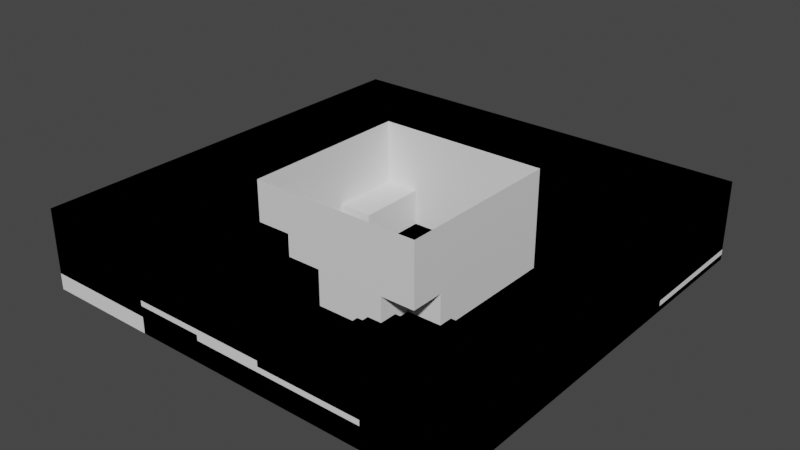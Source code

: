 # Source: scene.blend  (saved by Blender 2.80.57; exported with 4.5.12 LTS)
import bpy
from mathutils import Matrix  # noqa: F401  (used for matrix-valued properties, if any)

bpy.ops.wm.read_factory_settings(use_empty=True)
scene = bpy.context.scene
scene.name = 'Scene'

# ---- collections
col_player = bpy.data.collections.new('Player'); scene.collection.children.link(col_player)
col_scene = bpy.data.collections.new('Scene'); scene.collection.children.link(col_scene)

# ---- world
world_world = bpy.data.worlds.new('World'); scene.world = world_world
world_world.use_nodes = True; world_world.node_tree.nodes.clear()
_N = world_world.node_tree.nodes; _L = world_world.node_tree.links
n0 = _N.new('ShaderNodeOutputWorld'); n0.name = 'World Output'; n0.location = (300, 300)
n1 = _N.new('ShaderNodeBackground'); n1.name = 'Background'; n1.location = (10, 300)
n1.inputs[0].default_value = (0.05088, 0.05088, 0.05088, 1.0)
_L.new(n1.outputs[0], n0.inputs[0])
n0.is_active_output = True
world_world.color = (0.05088, 0.05088, 0.05088)
world_world.use_sun_shadow = False
world_world.sun_shadow_jitter_overblur = 0.0

# ---- meshes
me_plane_001 = bpy.data.meshes.new('Plane.001')
me_plane_001.from_pydata([(1.0, 1.0, 0.0), (-1.0, -1.0, 1.145), (1.0, -1.0, 1.145), (-1.0, 1.0, 1.145), (1.0, 1.0, 1.145), (-1.0, 0.2, 0.0), (-1.0, -0.2, 0.0), (1.0, -0.6, 0.0), (1.0, -0.2, 0.0), (1.0, 0.2, 0.0), (1.0, 0.6, 0.0), (-1.0, 0.6, 1.145), (-1.0, 0.2, 1.145), (-1.0, -0.2, 1.145), (-1.0, -0.6, 1.145), (1.0, -0.6, 1.145), (1.0, -0.2, 1.145), (1.0, 0.2, 1.145), (1.0, 0.6, 1.145), (-0.2, -1.0, 0.0), (0.2, -1.0, 0.0), (0.6, -1.0, 0.0), (0.6, 1.0, 0.0), (0.2, 1.0, 0.0), (-0.2, 1.0, 0.0), (-0.6, 1.0, 0.0), (-0.6, -1.0, 1.145), (-0.2, -1.0, 1.145), (0.2, -1.0, 1.145), (0.6, -1.0, 1.145), (0.6, 1.0, 1.145), (0.2, 1.0, 1.145), (-0.2, 1.0, 1.145), (-0.6, 1.0, 1.145), (-1.0, -0.6, 0.4138), (-0.2, -0.6, 0.0), (0.2, -0.6, 0.0), (0.6, -0.6, 0.0), (-0.6, -0.2, 0.0), (-0.2, -0.2, 0.0), (0.2, -0.2, 0.0), (0.6, -0.2, 0.0), (-0.6, 0.2, 0.0), (-0.2, 0.2, 0.0), (0.2, 0.2, 0.0), (0.6, 0.2, 0.0), (-0.6, 0.6, 0.0), (-0.2, 0.6, 0.0), (0.2, 0.6, 0.0), (0.6, 0.6, 0.0), (1.0, -1.0, 0.4138), (0.6, -1.0, 0.2105), (-1.0, -0.2, 0.4138), (-1.0, 0.2, 0.4138), (-1.0, 0.2, 0.2105), (-1.0, -0.2, 0.2105), (1.0, -0.6, 0.2105), (0.6, -0.6, 0.2105), (1.0, 1.0, 0.4138), (-0.2, -1.0, 0.2105), (-0.6, -0.6, 0.2105), (-0.2, -0.6, 0.2105), (-0.6, -0.2, 0.2105), (-0.2, -0.2, 0.2105), (-0.6, 0.2, 0.2105), (-0.6, 0.6, 0.2105), (0.6, -1.0, 0.4138), (-0.6, 1.0, 0.4138), (-1.0, 1.0, 0.4138), (-1.0, 0.6, 0.4138), (1.0, -0.6, 0.4138), (0.6, -0.6, 0.4138), (-0.6, -1.0, 0.4138), (-0.2, -1.0, 0.4138), (-0.6, -0.6, 0.4138), (-0.2, -0.6, 0.4138), (-0.6, -0.2, 0.4138), (-0.6, 0.2, 0.4138), (-0.6, 0.6, 0.4138), (-1.0, -0.6, 0.6732), (-1.0, -1.0, 0.6732), (-0.6, -1.0, 0.6732), (-0.6, -0.6, 0.6732), (1.0, -0.2, 0.4138), (1.0, 0.2, 0.4138), (1.0, 0.6, 0.4138), (0.2, -1.0, 0.4138), (0.6, 1.0, 0.4138), (0.2, 1.0, 0.4138), (-0.2, 1.0, 0.4138), (-1.0, 1.0, 0.6732), (1.0, -1.0, 0.6732), (-1.0, 0.6, 0.6732), (-1.0, 0.2, 0.6732), (-1.0, -0.2, 0.6732), (1.0, -0.6, 0.6732), (1.0, -0.2, 0.6732), (1.0, 0.2, 0.6732), (1.0, 0.6, 0.6732), (-0.2, -1.0, 0.6732), (0.2, -1.0, 0.6732), (0.6, -1.0, 0.6732), (0.6, 1.0, 0.6732), (0.2, 1.0, 0.6732), (-0.2, 1.0, 0.6732), (-0.6, 1.0, 0.6732), (1.0, 1.0, 0.6732), (1.0, 1.0, 0.2105), (1.0, 0.6, 0.2105), (1.0, 0.2, 0.2105), (0.6, 1.0, 0.2105), (1.0, -0.2, 0.2105), (-0.6, 1.0, 0.2105), (0.2, -1.0, 0.2105), (-0.2, 1.0, 0.2105), (0.2, 1.0, 0.2105)], [], [(49, 10, 0, 22), (105, 33, 3, 90), (101, 29, 2, 91), (98, 18, 4, 106), (79, 14, 1, 80), (90, 3, 11, 92), (92, 11, 12, 93), (93, 12, 13, 94), (94, 13, 14, 79), (91, 2, 15, 95), (95, 15, 16, 96), (96, 16, 17, 97), (97, 17, 18, 98), (46, 65, 64, 42), (37, 7, 8, 41), (41, 8, 9, 45), (45, 9, 10, 49), (42, 64, 54, 5), (42, 43, 47, 46), (43, 44, 48, 47), (44, 45, 49, 48), (6, 38, 42, 5), (38, 39, 43, 42), (39, 40, 44, 43), (40, 41, 45, 44), (111, 83, 84, 109), (35, 36, 40, 39), (36, 37, 41, 40), (35, 61, 59, 19), (109, 84, 85, 108), (19, 20, 36, 35), (20, 21, 37, 36), (80, 1, 26, 81), (81, 26, 27, 99), (99, 27, 28, 100), (100, 28, 29, 101), (106, 4, 30, 102), (102, 30, 31, 103), (103, 31, 32, 104), (104, 32, 33, 105), (46, 47, 24, 25), (47, 48, 23, 24), (48, 49, 22, 23), (54, 53, 52, 55), (60, 61, 63, 62), (112, 67, 78, 65), (57, 71, 70, 56), (64, 77, 53, 54), (21, 51, 57, 37), (108, 85, 58, 107), (37, 57, 56, 7), (39, 63, 61, 35), (25, 112, 65, 46), (59, 73, 86, 113), (113, 86, 66, 51), (6, 55, 62, 38), (38, 62, 63, 39), (66, 50, 70, 71), (53, 77, 78, 69), (34, 74, 76, 52), (34, 79, 82, 74), (72, 73, 75, 74), (69, 78, 67, 68), (65, 78, 77, 64), (107, 58, 87, 110), (62, 76, 74, 60), (60, 74, 75, 61), (55, 52, 76, 62), (110, 87, 88, 115), (61, 75, 73, 59), (56, 70, 83, 111), (51, 66, 71, 57), (80, 81, 82, 79), (115, 88, 89, 114), (74, 82, 81, 72), (114, 89, 67, 112), (89, 104, 105, 67), (88, 103, 104, 89), (87, 102, 103, 88), (58, 106, 102, 87), (86, 100, 101, 66), (73, 99, 100, 86), (72, 81, 99, 73), (84, 97, 98, 85), (83, 96, 97, 84), (70, 95, 96, 83), (50, 91, 95, 70), (52, 94, 79, 34), (53, 93, 94, 52), (69, 92, 93, 53), (68, 90, 92, 69), (85, 98, 106, 58), (66, 101, 91, 50), (67, 105, 90, 68), (24, 114, 112, 25), (23, 115, 114, 24), (7, 56, 111, 8), (22, 110, 115, 23), (0, 107, 110, 22), (20, 113, 51, 21), (19, 59, 113, 20), (10, 108, 107, 0), (5, 54, 55, 6), (9, 109, 108, 10), (8, 111, 109, 9)])
_uv = me_plane_001.uv_layers.new(name='UVMap')
_uv.uv.foreach_set('vector', [0.8, 0.8, 1.0, 0.8, 1.0, 1.0, 0.8, 1.0, 0.2, 1.0, 0.2, 1.0, 0.0, 1.0, 0.0, 1.0, 0.8, 0.0, 0.8, 0.0, 1.0, 0.0, 1.0, 0.0, 1.0, 0.8, 1.0, 0.8, 1.0, 1.0, 1.0, 1.0, 0.0, 0.2, 0.0, 0.2, 0.0, 0.0, 0.0, 0.0, 0.0, 1.0, 0.0, 1.0, 0.0, 0.8, 0.0, 0.8, 0.0, 0.8, 0.0, 0.8, 0.0, 0.6, 0.0, 0.6, 0.0, 0.6, 0.0, 0.6, 0.0, 0.4, 0.0, 0.4, 0.0, 0.4, 0.0, 0.4, 0.0, 0.2, 0.0, 0.2, 1.0, 0.0, 1.0, 0.0, 1.0, 0.2, 1.0, 0.2, 1.0, 0.2, 1.0, 0.2, 1.0, 0.4, 1.0, 0.4, 1.0, 0.4, 1.0, 0.4, 1.0, 0.6, 1.0, 0.6, 1.0, 0.6, 1.0, 0.6, 1.0, 0.8, 1.0, 0.8, 0.2, 0.8, 0.2, 0.8, 0.2, 0.6, 0.2, 0.6, 0.8, 0.2, 1.0, 0.2, 1.0, 0.4, 0.8, 0.4, 0.8, 0.4, 1.0, 0.4, 1.0, 0.6, 0.8, 0.6, 0.8, 0.6, 1.0, 0.6, 1.0, 0.8, 0.8, 0.8, 0.2, 0.6, 0.2, 0.6, 0.0, 0.6, 0.0, 0.6, 0.2, 0.6, 0.4, 0.6, 0.4, 0.8, 0.2, 0.8, 0.4, 0.6, 0.6, 0.6, 0.6, 0.8, 0.4, 0.8, 0.6, 0.6, 0.8, 0.6, 0.8, 0.8, 0.6, 0.8, 0.0, 0.4, 0.2, 0.4, 0.2, 0.6, 0.0, 0.6, 0.2, 0.4, 0.4, 0.4, 0.4, 0.6, 0.2, 0.6, 0.4, 0.4, 0.6, 0.4, 0.6, 0.6, 0.4, 0.6, 0.6, 0.4, 0.8, 0.4, 0.8, 0.6, 0.6, 0.6, 1.0, 0.4, 1.0, 0.4, 1.0, 0.6, 1.0, 0.6, 0.4, 0.2, 0.6, 0.2, 0.6, 0.4, 0.4, 0.4, 0.6, 0.2, 0.8, 0.2, 0.8, 0.4, 0.6, 0.4, 0.4, 0.2, 0.4, 0.2, 0.4, 0.0, 0.4, 0.0, 1.0, 0.6, 1.0, 0.6, 1.0, 0.8, 1.0, 0.8, 0.4, 0.0, 0.6, 0.0, 0.6, 0.2, 0.4, 0.2, 0.6, 0.0, 0.8, 0.0, 0.8, 0.2, 0.6, 0.2, 0.0, 0.0, 0.0, 0.0, 0.2, 0.0, 0.2, 0.0, 0.2, 0.0, 0.2, 0.0, 0.4, 0.0, 0.4, 0.0, 0.4, 0.0, 0.4, 0.0, 0.6, 0.0, 0.6, 0.0, 0.6, 0.0, 0.6, 0.0, 0.8, 0.0, 0.8, 0.0, 1.0, 1.0, 1.0, 1.0, 0.8, 1.0, 0.8, 1.0, 0.8, 1.0, 0.8, 1.0, 0.6, 1.0, 0.6, 1.0, 0.6, 1.0, 0.6, 1.0, 0.4, 1.0, 0.4, 1.0, 0.4, 1.0, 0.4, 1.0, 0.2, 1.0, 0.2, 1.0, 0.2, 0.8, 0.4, 0.8, 0.4, 1.0, 0.2, 1.0, 0.4, 0.8, 0.6, 0.8, 0.6, 1.0, 0.4, 1.0, 0.6, 0.8, 0.8, 0.8, 0.8, 1.0, 0.6, 1.0, 0.0, 0.6, 0.0, 0.6, 0.0, 0.4, 0.0, 0.4, 0.2, 0.2, 0.4, 0.2, 0.4, 0.4, 0.2, 0.4, 0.2, 1.0, 0.2, 1.0, 0.2, 0.8, 0.2, 0.8, 0.8, 0.2, 0.8, 0.2, 1.0, 0.2, 1.0, 0.2, 0.2, 0.6, 0.2, 0.6, 0.0, 0.6, 0.0, 0.6, 0.8, 0.0, 0.8, 0.0, 0.8, 0.2, 0.8, 0.2, 1.0, 0.8, 1.0, 0.8, 1.0, 1.0, 1.0, 1.0, 0.8, 0.2, 0.8, 0.2, 1.0, 0.2, 1.0, 0.2, 0.4, 0.4, 0.4, 0.4, 0.4, 0.2, 0.4, 0.2, 0.2, 1.0, 0.2, 1.0, 0.2, 0.8, 0.2, 0.8, 0.4, 0.0, 0.4, 0.0, 0.6, 0.0, 0.6, 0.0, 0.6, 0.0, 0.6, 0.0, 0.8, 0.0, 0.8, 0.0, 0.0, 0.4, 0.0, 0.4, 0.2, 0.4, 0.2, 0.4, 0.2, 0.4, 0.2, 0.4, 0.4, 0.4, 0.4, 0.4, 0.8, 0.0, 1.0, 0.0, 1.0, 0.2, 0.8, 0.2, 0.0, 0.6, 0.2, 0.6, 0.2, 0.8, 0.0, 0.8, 0.0, 0.2, 0.2, 0.2, 0.2, 0.4, 0.0, 0.4, 0.0, 0.2, 0.0, 0.2, 0.2, 0.2, 0.2, 0.2, 0.2, 0.0, 0.4, 0.0, 0.4, 0.2, 0.2, 0.2, 0.0, 0.8, 0.2, 0.8, 0.2, 1.0, 0.0, 1.0, 0.2, 0.8, 0.2, 0.8, 0.2, 0.6, 0.2, 0.6, 1.0, 1.0, 1.0, 1.0, 0.8, 1.0, 0.8, 1.0, 0.2, 0.4, 0.2, 0.4, 0.2, 0.2, 0.2, 0.2, 0.2, 0.2, 0.2, 0.2, 0.4, 0.2, 0.4, 0.2, 0.0, 0.4, 0.0, 0.4, 0.2, 0.4, 0.2, 0.4, 0.8, 1.0, 0.8, 1.0, 0.6, 1.0, 0.6, 1.0, 0.4, 0.2, 0.4, 0.2, 0.4, 0.0, 0.4, 0.0, 1.0, 0.2, 1.0, 0.2, 1.0, 0.4, 1.0, 0.4, 0.8, 0.0, 0.8, 0.0, 0.8, 0.2, 0.8, 0.2, 0.0, 0.0, 0.2, 0.0, 0.2, 0.2, 0.0, 0.2, 0.6, 1.0, 0.6, 1.0, 0.4, 1.0, 0.4, 1.0, 0.2, 0.2, 0.2, 0.2, 0.2, 0.0, 0.2, 0.0, 0.4, 1.0, 0.4, 1.0, 0.2, 1.0, 0.2, 1.0, 0.4, 1.0, 0.4, 1.0, 0.2, 1.0, 0.2, 1.0, 0.6, 1.0, 0.6, 1.0, 0.4, 1.0, 0.4, 1.0, 0.8, 1.0, 0.8, 1.0, 0.6, 1.0, 0.6, 1.0, 1.0, 1.0, 1.0, 1.0, 0.8, 1.0, 0.8, 1.0, 0.6, 0.0, 0.6, 0.0, 0.8, 0.0, 0.8, 0.0, 0.4, 0.0, 0.4, 0.0, 0.6, 0.0, 0.6, 0.0, 0.2, 0.0, 0.2, 0.0, 0.4, 0.0, 0.4, 0.0, 1.0, 0.6, 1.0, 0.6, 1.0, 0.8, 1.0, 0.8, 1.0, 0.4, 1.0, 0.4, 1.0, 0.6, 1.0, 0.6, 1.0, 0.2, 1.0, 0.2, 1.0, 0.4, 1.0, 0.4, 1.0, 0.0, 1.0, 0.0, 1.0, 0.2, 1.0, 0.2, 0.0, 0.4, 0.0, 0.4, 0.0, 0.2, 0.0, 0.2, 0.0, 0.6, 0.0, 0.6, 0.0, 0.4, 0.0, 0.4, 0.0, 0.8, 0.0, 0.8, 0.0, 0.6, 0.0, 0.6, 0.0, 1.0, 0.0, 1.0, 0.0, 0.8, 0.0, 0.8, 1.0, 0.8, 1.0, 0.8, 1.0, 1.0, 1.0, 1.0, 0.8, 0.0, 0.8, 0.0, 1.0, 0.0, 1.0, 0.0, 0.2, 1.0, 0.2, 1.0, 0.0, 1.0, 0.0, 1.0, 0.4, 1.0, 0.4, 1.0, 0.2, 1.0, 0.2, 1.0, 0.6, 1.0, 0.6, 1.0, 0.4, 1.0, 0.4, 1.0, 1.0, 0.2, 1.0, 0.2, 1.0, 0.4, 1.0, 0.4, 0.8, 1.0, 0.8, 1.0, 0.6, 1.0, 0.6, 1.0, 1.0, 1.0, 1.0, 1.0, 0.8, 1.0, 0.8, 1.0, 0.6, 0.0, 0.6, 0.0, 0.8, 0.0, 0.8, 0.0, 0.4, 0.0, 0.4, 0.0, 0.6, 0.0, 0.6, 0.0, 1.0, 0.8, 1.0, 0.8, 1.0, 1.0, 1.0, 1.0, 0.0, 0.6, 0.0, 0.6, 0.0, 0.4, 0.0, 0.4, 1.0, 0.6, 1.0, 0.6, 1.0, 0.8, 1.0, 0.8, 1.0, 0.4, 1.0, 0.4, 1.0, 0.6, 1.0, 0.6])
me_plane_001.use_remesh_preserve_volume = False
me_plane_001.use_remesh_preserve_attributes = False
me_plane_001.use_mirror_vertex_groups = False
me_plane_001.update()
me_cube_000 = bpy.data.meshes.new('Cube.000')
me_cube_000.from_pydata([(-0.1897, -0.151, 0.5338), (-0.1881, -0.1461, 1.28), (-0.1897, 0.151, 0.5338), (-0.1881, 0.1461, 1.28), (0.1897, -0.151, 0.5338), (0.1881, -0.1461, 1.28), (0.1897, 0.151, 0.5338), (0.1881, 0.1461, 1.28), (0.0, 0.1881, 0.5338), (0.0, 0.1835, 1.28), (0.0, -0.1881, 0.5338), (0.0, -0.1835, 1.28), (-0.2009, -0.1868, 0.7377), (-0.2009, 0.1868, 0.7377), (0.2009, 0.1868, 0.7377), (0.2009, -0.1868, 0.7377), (0.0, -0.2197, 0.7377), (0.0, 0.2197, 0.7377), (-0.2096, -0.1878, 1.061), (-0.2096, 0.1878, 1.061), (0.2096, 0.1878, 1.061), (0.2096, -0.1878, 1.061), (0.0, -0.2197, 1.061), (0.0, 0.2197, 1.061), (-0.2363, 0.1148, 0.5168), (-0.2363, -0.1148, 0.5168), (-0.2363, -0.1148, 1.31), (-0.2363, 0.1148, 1.31), (0.2363, -0.1148, 0.5168), (0.2363, 0.1148, 0.5168), (0.2363, 0.1148, 1.31), (0.2363, -0.1148, 1.31), (0.0, 0.1148, 1.31), (0.0, -0.1148, 1.31), (0.0, 0.1148, 0.5168), (0.0, -0.1148, 0.5168), (0.2363, 0.1148, 0.7377), (0.2363, -0.1148, 0.7377), (-0.2363, -0.1148, 0.7377), (-0.2363, 0.1148, 0.7377), (0.2363, 0.1148, 1.061), (0.2363, -0.1148, 1.061), (-0.2363, -0.1148, 1.061), (-0.2363, 0.1148, 1.061), (0.3233, -0.1148, 1.729e-06), (0.3233, 0.1148, 1.729e-06), (0.1909, 0.1148, 1.729e-06), (0.1909, -0.1148, 1.729e-06), (-0.3233, 0.1148, 1.729e-06), (-0.3233, -0.1148, 1.729e-06), (-0.1909, 0.1148, 1.729e-06), (-0.1909, -0.1148, 1.729e-06), (-0.7062, -0.07473, 1.266), (-0.7062, 0.07473, 1.266), (0.7062, 0.07473, 1.266), (0.7062, -0.07473, 1.266), (0.7062, 0.07473, 1.105), (0.7062, -0.07473, 1.105), (-0.7062, -0.07473, 1.105), (-0.7062, 0.07473, 1.105), (-0.09715, -0.04721, 1.389), (-0.09715, 0.04721, 1.389), (0.09715, 0.04721, 1.389), (0.09715, -0.04721, 1.389), (0.0, 0.04721, 1.389), (0.0, -0.04721, 1.389), (-0.09715, -0.04721, 1.479), (-0.09715, 0.04721, 1.479), (0.09715, 0.04721, 1.479), (0.09715, -0.04721, 1.479), (0.0, 0.04721, 1.479), (0.0, -0.04721, 1.479), (-0.2283, -0.1421, 1.57), (-0.2283, 0.1421, 1.57), (0.2283, 0.1421, 1.57), (0.2283, -0.1421, 1.57), (0.0, 0.277, 1.57), (0.0, -0.277, 1.57), (-0.2585, -0.1609, 1.686), (-0.2585, 0.1609, 1.686), (0.2585, 0.1609, 1.686), (0.2585, -0.1609, 1.686), (0.0, 0.3136, 1.686), (0.0, -0.3136, 1.686), (-0.2585, -0.1609, 1.816), (-0.2585, 0.1609, 1.816), (0.2585, 0.1609, 1.816), (0.2585, -0.1609, 1.816), (0.0, 0.3136, 1.816), (0.0, -0.3136, 1.816), (-0.2186, -0.1361, 1.947), (-0.2186, 0.1361, 1.947), (0.2186, 0.1361, 1.947), (0.2186, -0.1361, 1.947), (0.0, 0.2653, 1.947), (0.0, -0.2653, 1.947), (-0.08104, -0.06975, 1.999), (-0.08104, 0.06975, 1.999), (0.08104, 0.06975, 1.999), (0.08104, -0.06975, 1.999), (0.0, 0.1018, 1.999), (0.0, -0.1018, 1.999)], [], [(43, 27, 3, 19), (23, 9, 7, 20), (41, 31, 5, 21), (22, 11, 1, 18), (35, 28, 4, 10), (33, 26, 1, 11), (31, 33, 11, 5), (25, 35, 10, 0), (21, 5, 11, 22), (19, 3, 9, 23), (2, 13, 17, 8), (4, 15, 16, 10), (10, 16, 12, 0), (28, 37, 15, 4), (8, 17, 14, 6), (24, 39, 13, 2), (13, 19, 23, 17), (15, 21, 22, 16), (16, 22, 18, 12), (37, 41, 21, 15), (17, 23, 20, 14), (39, 43, 19, 13), (12, 18, 42, 38), (38, 42, 43, 39), (14, 20, 40, 36), (36, 40, 41, 37), (0, 12, 38, 25), (24, 34, 50, 48), (6, 14, 36, 29), (34, 29, 45, 46), (2, 8, 34, 24), (48, 49, 25, 24), (7, 9, 32, 30), (32, 27, 61, 64), (9, 3, 27, 32), (27, 26, 60, 61), (8, 6, 29, 34), (38, 39, 24, 25), (20, 7, 30, 40), (26, 27, 53, 52), (18, 1, 26, 42), (40, 30, 54, 56), (46, 45, 44, 47), (36, 37, 28, 29), (28, 35, 47, 44), (35, 34, 46, 47), (48, 50, 51, 49), (44, 45, 29, 28), (34, 35, 51, 50), (35, 25, 49, 51), (56, 54, 55, 57), (58, 52, 53, 59), (43, 42, 58, 59), (27, 43, 59, 53), (41, 40, 56, 57), (31, 41, 57, 55), (30, 31, 55, 54), (42, 26, 52, 58), (65, 63, 69, 71), (60, 65, 71, 66), (30, 32, 64, 62), (26, 33, 65, 60), (33, 31, 63, 65), (31, 30, 62, 63), (68, 70, 76, 74), (70, 67, 73, 76), (61, 60, 66, 67), (64, 61, 67, 70), (62, 64, 70, 68), (63, 62, 68, 69), (77, 75, 81, 83), (72, 77, 83, 78), (69, 68, 74, 75), (66, 71, 77, 72), (71, 69, 75, 77), (67, 66, 72, 73), (80, 82, 88, 86), (82, 79, 85, 88), (73, 72, 78, 79), (76, 73, 79, 82), (74, 76, 82, 80), (75, 74, 80, 81), (85, 84, 90, 91), (89, 87, 93, 95), (81, 80, 86, 87), (78, 83, 89, 84), (83, 81, 87, 89), (79, 78, 84, 85), (93, 92, 98, 99), (92, 94, 100, 98), (88, 85, 91, 94), (86, 88, 94, 92), (87, 86, 92, 93), (84, 89, 95, 90), (98, 100, 101, 99), (100, 97, 96, 101), (90, 95, 101, 96), (95, 93, 99, 101), (91, 90, 96, 97), (94, 91, 97, 100)])
_uv = me_cube_000.uv_layers.new(name='UVMap')
_uv.uv.foreach_set('vector', [0.5467, 0.1667, 0.625, 0.1667, 0.625, 0.25, 0.5467, 0.25, 0.5467, 0.375, 0.625, 0.375, 0.625, 0.5, 0.5467, 0.5, 0.5467, 0.6667, 0.625, 0.6667, 0.625, 0.75, 0.5467, 0.75, 0.5467, 0.875, 0.625, 0.875, 0.625, 1.0, 0.5467, 1.0, 0.25, 0.6667, 0.375, 0.6667, 0.375, 0.75, 0.25, 0.75, 0.75, 0.6667, 0.875, 0.6667, 0.875, 0.75, 0.75, 0.75, 0.625, 0.6667, 0.75, 0.6667, 0.75, 0.75, 0.625, 0.75, 0.125, 0.6667, 0.25, 0.6667, 0.25, 0.75, 0.125, 0.75, 0.5467, 0.75, 0.625, 0.75, 0.625, 0.875, 0.5467, 0.875, 0.5467, 0.25, 0.625, 0.25, 0.625, 0.375, 0.5467, 0.375, 0.375, 0.25, 0.4447, 0.25, 0.4447, 0.375, 0.375, 0.375, 0.375, 0.75, 0.4447, 0.75, 0.4447, 0.875, 0.375, 0.875, 0.375, 0.875, 0.4447, 0.875, 0.4447, 1.0, 0.375, 1.0, 0.375, 0.6667, 0.4447, 0.6667, 0.4447, 0.75, 0.375, 0.75, 0.375, 0.375, 0.4447, 0.375, 0.4447, 0.5, 0.375, 0.5, 0.375, 0.1667, 0.4447, 0.1667, 0.4447, 0.25, 0.375, 0.25, 0.4447, 0.25, 0.5467, 0.25, 0.5467, 0.375, 0.4447, 0.375, 0.4447, 0.75, 0.5467, 0.75, 0.5467, 0.875, 0.4447, 0.875, 0.4447, 0.875, 0.5467, 0.875, 0.5467, 1.0, 0.4447, 1.0, 0.4447, 0.6667, 0.5467, 0.6667, 0.5467, 0.75, 0.4447, 0.75, 0.4447, 0.375, 0.5467, 0.375, 0.5467, 0.5, 0.4447, 0.5, 0.4447, 0.1667, 0.5467, 0.1667, 0.5467, 0.25, 0.4447, 0.25, 0.4447, 0.0, 0.5467, 0.0, 0.5467, 0.08333, 0.4447, 0.08333, 0.4447, 0.08333, 0.5467, 0.08333, 0.5467, 0.1667, 0.4447, 0.1667, 0.4447, 0.5, 0.5467, 0.5, 0.5467, 0.5833, 0.4447, 0.5833, 0.4447, 0.5833, 0.5467, 0.5833, 0.5467, 0.6667, 0.4447, 0.6667, 0.375, 0.0, 0.4447, 0.0, 0.4447, 0.08333, 0.375, 0.08333, 0.125, 0.5833, 0.25, 0.5833, 0.25, 0.5833, 0.125, 0.5833, 0.375, 0.5, 0.4447, 0.5, 0.4447, 0.5833, 0.375, 0.5833, 0.25, 0.5833, 0.375, 0.5833, 0.375, 0.5833, 0.25, 0.5833, 0.125, 0.5, 0.25, 0.5, 0.25, 0.5833, 0.125, 0.5833, 0.125, 0.6667, 0.125, 0.6667, 0.125, 0.5833, 0.125, 0.5833, 0.625, 0.5, 0.75, 0.5, 0.75, 0.5833, 0.625, 0.5833, 0.75, 0.5833, 0.875, 0.5833, 0.875, 0.5833, 0.75, 0.5833, 0.75, 0.5, 0.875, 0.5, 0.875, 0.5833, 0.75, 0.5833, 0.875, 0.5833, 0.875, 0.6667, 0.875, 0.6667, 0.875, 0.5833, 0.25, 0.5, 0.375, 0.5, 0.375, 0.5833, 0.25, 0.5833, 0.4447, 0.1667, 0.375, 0.1667, 0.375, 0.08333, 0.4447, 0.08333, 0.5467, 0.5, 0.625, 0.5, 0.625, 0.5833, 0.5467, 0.5833, 0.875, 0.6667, 0.875, 0.5833, 0.875, 0.5833, 0.875, 0.6667, 0.5467, 0.0, 0.625, 0.0, 0.625, 0.08333, 0.5467, 0.08333, 0.5467, 0.5833, 0.625, 0.5833, 0.625, 0.5833, 0.5467, 0.5833, 0.25, 0.5833, 0.375, 0.5833, 0.375, 0.6667, 0.25, 0.6667, 0.4447, 0.6667, 0.375, 0.6667, 0.375, 0.5833, 0.4447, 0.5833, 0.375, 0.6667, 0.25, 0.6667, 0.25, 0.6667, 0.375, 0.6667, 0.25, 0.6667, 0.25, 0.5833, 0.25, 0.5833, 0.25, 0.6667, 0.125, 0.5833, 0.25, 0.5833, 0.25, 0.6667, 0.125, 0.6667, 0.375, 0.5833, 0.375, 0.5833, 0.375, 0.6667, 0.375, 0.6667, 0.25, 0.5833, 0.25, 0.6667, 0.25, 0.6667, 0.25, 0.5833, 0.25, 0.6667, 0.125, 0.6667, 0.125, 0.6667, 0.25, 0.6667, 0.5467, 0.5833, 0.625, 0.5833, 0.625, 0.6667, 0.5467, 0.6667, 0.5467, 0.08333, 0.625, 0.08333, 0.625, 0.1667, 0.5467, 0.1667, 0.5467, 0.1667, 0.5467, 0.08333, 0.5467, 0.08333, 0.5467, 0.1667, 0.625, 0.1667, 0.5467, 0.1667, 0.5467, 0.1667, 0.625, 0.1667, 0.5467, 0.6667, 0.5467, 0.5833, 0.5467, 0.5833, 0.5467, 0.6667, 0.625, 0.6667, 0.5467, 0.6667, 0.5467, 0.6667, 0.625, 0.6667, 0.625, 0.5833, 0.625, 0.6667, 0.625, 0.6667, 0.625, 0.5833, 0.5467, 0.08333, 0.625, 0.08333, 0.625, 0.08333, 0.5467, 0.08333, 0.75, 0.6667, 0.625, 0.6667, 0.625, 0.6667, 0.75, 0.6667, 0.875, 0.6667, 0.75, 0.6667, 0.75, 0.6667, 0.875, 0.6667, 0.625, 0.5833, 0.75, 0.5833, 0.75, 0.5833, 0.625, 0.5833, 0.875, 0.6667, 0.75, 0.6667, 0.75, 0.6667, 0.875, 0.6667, 0.75, 0.6667, 0.625, 0.6667, 0.625, 0.6667, 0.75, 0.6667, 0.625, 0.6667, 0.625, 0.5833, 0.625, 0.5833, 0.625, 0.6667, 0.625, 0.5833, 0.75, 0.5833, 0.75, 0.5833, 0.625, 0.5833, 0.75, 0.5833, 0.875, 0.5833, 0.875, 0.5833, 0.75, 0.5833, 0.875, 0.5833, 0.875, 0.6667, 0.875, 0.6667, 0.875, 0.5833, 0.75, 0.5833, 0.875, 0.5833, 0.875, 0.5833, 0.75, 0.5833, 0.625, 0.5833, 0.75, 0.5833, 0.75, 0.5833, 0.625, 0.5833, 0.625, 0.6667, 0.625, 0.5833, 0.625, 0.5833, 0.625, 0.6667, 0.75, 0.6667, 0.625, 0.6667, 0.625, 0.6667, 0.75, 0.6667, 0.875, 0.6667, 0.75, 0.6667, 0.75, 0.6667, 0.875, 0.6667, 0.625, 0.6667, 0.625, 0.5833, 0.625, 0.5833, 0.625, 0.6667, 0.875, 0.6667, 0.75, 0.6667, 0.75, 0.6667, 0.875, 0.6667, 0.75, 0.6667, 0.625, 0.6667, 0.625, 0.6667, 0.75, 0.6667, 0.875, 0.5833, 0.875, 0.6667, 0.875, 0.6667, 0.875, 0.5833, 0.625, 0.5833, 0.75, 0.5833, 0.75, 0.5833, 0.625, 0.5833, 0.75, 0.5833, 0.875, 0.5833, 0.875, 0.5833, 0.75, 0.5833, 0.875, 0.5833, 0.875, 0.6667, 0.875, 0.6667, 0.875, 0.5833, 0.75, 0.5833, 0.875, 0.5833, 0.875, 0.5833, 0.75, 0.5833, 0.625, 0.5833, 0.75, 0.5833, 0.75, 0.5833, 0.625, 0.5833, 0.625, 0.6667, 0.625, 0.5833, 0.625, 0.5833, 0.625, 0.6667, 0.875, 0.5833, 0.875, 0.6667, 0.875, 0.6667, 0.875, 0.5833, 0.75, 0.6667, 0.625, 0.6667, 0.625, 0.6667, 0.75, 0.6667, 0.625, 0.6667, 0.625, 0.5833, 0.625, 0.5833, 0.625, 0.6667, 0.875, 0.6667, 0.75, 0.6667, 0.75, 0.6667, 0.875, 0.6667, 0.75, 0.6667, 0.625, 0.6667, 0.625, 0.6667, 0.75, 0.6667, 0.875, 0.5833, 0.875, 0.6667, 0.875, 0.6667, 0.875, 0.5833, 0.625, 0.6667, 0.625, 0.5833, 0.625, 0.5833, 0.625, 0.6667, 0.625, 0.5833, 0.75, 0.5833, 0.75, 0.5833, 0.625, 0.5833, 0.75, 0.5833, 0.875, 0.5833, 0.875, 0.5833, 0.75, 0.5833, 0.625, 0.5833, 0.75, 0.5833, 0.75, 0.5833, 0.625, 0.5833, 0.625, 0.6667, 0.625, 0.5833, 0.625, 0.5833, 0.625, 0.6667, 0.875, 0.6667, 0.75, 0.6667, 0.75, 0.6667, 0.875, 0.6667, 0.625, 0.5833, 0.75, 0.5833, 0.75, 0.6667, 0.625, 0.6667, 0.75, 0.5833, 0.875, 0.5833, 0.875, 0.6667, 0.75, 0.6667, 0.875, 0.6667, 0.75, 0.6667, 0.75, 0.6667, 0.875, 0.6667, 0.75, 0.6667, 0.625, 0.6667, 0.625, 0.6667, 0.75, 0.6667, 0.875, 0.5833, 0.875, 0.6667, 0.875, 0.6667, 0.875, 0.5833, 0.75, 0.5833, 0.875, 0.5833, 0.875, 0.5833, 0.75, 0.5833])
me_cube_000.use_remesh_preserve_volume = False
me_cube_000.use_remesh_preserve_attributes = False
me_cube_000.use_mirror_vertex_groups = False
me_cube_000.update()
me_cube = bpy.data.meshes.new('Cube')
me_cube.from_pydata([(-0.3233, -0.3136, 0.0), (-0.3233, -0.3136, 1.999), (-0.3233, 0.3136, 0.0), (-0.3233, 0.3136, 1.999), (0.3233, -0.3136, 0.0), (0.3233, -0.3136, 1.999), (0.3233, 0.3136, 0.0), (0.3233, 0.3136, 1.999)], [], [(0, 1, 3, 2), (2, 3, 7, 6), (6, 7, 5, 4), (4, 5, 1, 0), (2, 6, 4, 0), (7, 3, 1, 5)])
_uv = me_cube.uv_layers.new(name='UVMap')
_uv.uv.foreach_set('vector', [0.375, 0.0, 0.625, 0.0, 0.625, 0.25, 0.375, 0.25, 0.375, 0.25, 0.625, 0.25, 0.625, 0.5, 0.375, 0.5, 0.375, 0.5, 0.625, 0.5, 0.625, 0.75, 0.375, 0.75, 0.375, 0.75, 0.625, 0.75, 0.625, 1.0, 0.375, 1.0, 0.125, 0.5, 0.375, 0.5, 0.375, 0.75, 0.125, 0.75, 0.625, 0.5, 0.875, 0.5, 0.875, 0.75, 0.625, 0.75])
me_cube.use_remesh_preserve_volume = False
me_cube.use_remesh_preserve_attributes = False
me_cube.use_mirror_vertex_groups = False
me_cube.update()
me_plane_028 = bpy.data.meshes.new('Plane.028')
me_plane_028.from_pydata([(-50.64, -50.64, 0.0), (-50.64, 50.64, 0.0), (50.64, -50.64, 0.0), (50.64, 50.64, 0.0)], [], [(1, 0, 2, 3)])
_uv = me_plane_028.uv_layers.new(name='UVMap')
_uv.uv.foreach_set('vector', [0.125, 0.5, 0.125, 0.75, 0.375, 0.75, 0.375, 0.5])
me_plane_028.use_remesh_preserve_volume = False
me_plane_028.use_remesh_preserve_attributes = False
me_plane_028.use_mirror_vertex_groups = False
me_plane_028.update()
me_plane_025 = bpy.data.meshes.new('Plane.025')
me_plane_025.from_pydata([(-50.64, -50.64, 0.0), (-50.64, -50.64, 19.06), (-50.64, 50.64, 0.0), (-50.64, 50.64, 19.06)], [], [(0, 2, 3, 1)])
_uv = me_plane_025.uv_layers.new(name='UVMap')
_uv.uv.foreach_set('vector', [0.375, 0.0, 0.375, 0.25, 0.625, 0.25, 0.625, 0.0])
me_plane_025.use_remesh_preserve_volume = False
me_plane_025.use_remesh_preserve_attributes = False
me_plane_025.use_mirror_vertex_groups = False
me_plane_025.update()
me_plane_002 = bpy.data.meshes.new('Plane.002')
me_plane_002.from_pydata([(-50.64, 50.64, 0.0), (-50.64, 50.64, 19.06), (50.64, 50.64, 0.0), (50.64, 50.64, 19.06)], [], [(0, 2, 3, 1)])
_uv = me_plane_002.uv_layers.new(name='UVMap')
_uv.uv.foreach_set('vector', [0.375, 0.25, 0.375, 0.5, 0.625, 0.5, 0.625, 0.25])
me_plane_002.use_remesh_preserve_volume = False
me_plane_002.use_remesh_preserve_attributes = False
me_plane_002.use_mirror_vertex_groups = False
me_plane_002.update()
me_plane_026 = bpy.data.meshes.new('Plane.026')
me_plane_026.from_pydata([(-50.64, -50.64, 0.0), (-50.64, -50.64, 19.06), (50.64, -50.64, 0.0), (50.64, -50.64, 19.06)], [], [(2, 0, 1, 3)])
_uv = me_plane_026.uv_layers.new(name='UVMap')
_uv.uv.foreach_set('vector', [0.375, 0.75, 0.375, 1.0, 0.625, 1.0, 0.625, 0.75])
me_plane_026.use_remesh_preserve_volume = False
me_plane_026.use_remesh_preserve_attributes = False
me_plane_026.use_mirror_vertex_groups = False
me_plane_026.update()
me_plane_027 = bpy.data.meshes.new('Plane.027')
me_plane_027.from_pydata([(50.64, -50.64, 0.0), (50.64, -50.64, 19.06), (50.64, 50.64, 0.0), (50.64, 50.64, 19.06)], [], [(2, 0, 1, 3)])
_uv = me_plane_027.uv_layers.new(name='UVMap')
_uv.uv.foreach_set('vector', [0.375, 0.5, 0.375, 0.75, 0.625, 0.75, 0.625, 0.5])
me_plane_027.use_remesh_preserve_volume = False
me_plane_027.use_remesh_preserve_attributes = False
me_plane_027.use_mirror_vertex_groups = False
me_plane_027.update()
me_plane_007 = bpy.data.meshes.new('Plane.007')
me_plane_007.from_pydata([(-23.57, 36.57, 0.0), (-23.57, 21.96, 0.0), (-36.7, 36.57, 1.271), (-23.57, 21.96, 1.271), (-36.7, 21.96, 1.271), (-23.57, 36.57, 1.271), (-36.7, 21.96, 0.0), (-36.7, 36.57, 0.0)], [], [(1, 3, 4, 6), (0, 5, 3, 1), (4, 3, 5, 2), (2, 7, 6, 4)])
_uv = me_plane_007.uv_layers.new(name='UVMap')
_uv.uv.foreach_set('vector', [0.2673, 0.7168, 0.1377, 0.7168, 0.1377, 0.7168, 0.2673, 0.7168, 0.2673, 0.861, 0.2673, 0.7168, 0.2673, 0.7168, 0.2673, 0.861, 0.1377, 0.7168, 0.2673, 0.7168, 0.2673, 0.861, 0.1377, 0.861, 0.1377, 0.861, 0.0, 0.0, 0.2673, 0.7168, 0.1377, 0.7168])
me_plane_007.use_remesh_preserve_volume = False
me_plane_007.use_remesh_preserve_attributes = False
me_plane_007.use_mirror_vertex_groups = False
me_plane_007.update()
me_plane_008 = bpy.data.meshes.new('Plane.008')
me_plane_008.from_pydata([(-50.64, 21.96, 0.0), (-36.7, 21.96, 0.0), (-36.7, 21.96, 2.541), (-50.64, 21.96, 2.541), (-36.7, 36.57, 0.0), (-36.7, 36.57, 2.541), (-36.7, 36.57, 2.541), (-50.64, 36.57, 2.541), (-36.7, 21.96, 2.541), (-50.64, 36.57, 0.0)], [], [(1, 2, 3, 0), (1, 4, 5, 8), (3, 2, 6, 7), (7, 6, 4, 9)])
_uv = me_plane_008.uv_layers.new(name='UVMap')
_uv.uv.foreach_set('vector', [0.1377, 0.7168, 0.0, 0.7168, 0.0, 0.7168, 0.1377, 0.7168, 0.1377, 0.7168, 0.1377, 0.861, 0.1377, 0.861, 0.1377, 0.7168, 0.0, 0.7168, 0.1377, 0.7168, 0.1377, 0.861, 0.0, 0.861, 0.0, 0.861, 0.1377, 0.861, 0.0, 0.0, 0.0, 0.0])
me_plane_008.use_remesh_preserve_volume = False
me_plane_008.use_remesh_preserve_attributes = False
me_plane_008.use_mirror_vertex_groups = False
me_plane_008.update()
me_plane_009 = bpy.data.meshes.new('Plane.009')
me_plane_009.from_pydata([(-23.57, 50.64, 0.0), (-23.57, 50.64, 2.541), (-23.57, 36.57, 2.541), (-36.7, 36.57, 0.0), (-36.7, 36.57, 2.541), (-36.7, 36.57, 2.541), (-36.7, 50.64, 2.541), (-23.57, 36.57, 0.0), (-36.7, 50.64, 0.0), (-23.57, 36.57, 2.541)], [], [(3, 7, 2, 4), (5, 9, 1, 6), (0, 1, 9, 7), (8, 3, 5, 6)])
_uv = me_plane_009.uv_layers.new(name='UVMap')
_uv.uv.foreach_set('vector', [0.1377, 0.861, 0.2673, 0.861, 0.2673, 0.861, 0.1377, 0.861, 0.1377, 0.861, 0.2673, 0.861, 0.2673, 1.0, 0.1377, 1.0, 0.2673, 1.0, 0.2673, 0.861, 0.2673, 0.861, 0.2673, 1.0, 0.0, 0.0, 0.0, 0.0, 0.1377, 0.861, 0.1377, 1.0])
me_plane_009.use_remesh_preserve_volume = False
me_plane_009.use_remesh_preserve_attributes = False
me_plane_009.use_mirror_vertex_groups = False
me_plane_009.update()
me_plane_010 = bpy.data.meshes.new('Plane.010')
me_plane_010.from_pydata([(-36.7, 50.64, 2.541), (-36.7, 36.57, 2.541), (-50.64, 36.57, 2.541), (-36.7, 50.64, 3.812), (-50.64, 50.64, 3.812), (-36.7, 36.57, 3.812), (-50.64, 36.57, 3.812), (-36.7, 36.57, 3.812), (-36.7, 50.64, 3.812), (-50.64, 36.57, 3.812), (-50.64, 50.64, 2.541)], [], [(9, 7, 8, 4), (1, 0, 3, 5), (2, 1, 5, 6), (10, 2, 9, 4), (4, 8, 0, 10)])
_uv = me_plane_010.uv_layers.new(name='UVMap')
_uv.uv.foreach_set('vector', [0.0, 0.861, 0.1377, 0.861, 0.1377, 1.0, 0.0, 1.0, 0.1377, 0.861, 0.1377, 1.0, 0.1377, 1.0, 0.1377, 0.861, 0.0, 0.861, 0.1377, 0.861, 0.1377, 0.861, 0.0, 0.861, 0.0, 0.0, 0.0, 0.0, 0.0, 0.861, 0.0, 1.0, 0.0, 1.0, 0.1377, 1.0, 0.0, 0.0, 0.0, 0.0])
me_plane_010.use_remesh_preserve_volume = False
me_plane_010.use_remesh_preserve_attributes = False
me_plane_010.use_mirror_vertex_groups = False
me_plane_010.update()
me_plane_011 = bpy.data.meshes.new('Plane.011')
me_plane_011.from_pydata([(50.64, 50.64, 1.271), (33.36, 50.64, 1.271), (33.36, 21.96, 1.271), (50.64, 50.64, 2.541), (50.64, 21.96, 2.541), (33.36, 50.64, 2.541), (33.36, 21.96, 2.541), (50.64, 21.96, 1.271)], [], [(1, 5, 3, 0), (2, 7, 4, 6), (6, 4, 3, 5), (1, 2, 6, 5)])
_uv = me_plane_011.uv_layers.new(name='UVMap')
_uv.uv.foreach_set('vector', [0.8294, 1.0, 0.8294, 1.0, 1.0, 1.0, 0.0, 0.0, 1.0, 0.7168, 1.0, 0.7168, 1.0, 0.7168, 1.0, 0.7168, 0.8294, 0.7168, 1.0, 0.7168, 1.0, 1.0, 0.8294, 1.0, 0.8294, 1.0, 0.8294, 0.7168, 0.8294, 0.7168, 0.8294, 1.0])
me_plane_011.use_remesh_preserve_volume = False
me_plane_011.use_remesh_preserve_attributes = False
me_plane_011.use_mirror_vertex_groups = False
me_plane_011.update()
me_plane_014 = bpy.data.meshes.new('Plane.014')
me_plane_014.from_pydata([(8.999, 21.96, 0.0), (50.64, 21.96, 0.0), (8.999, 50.64, 0.0), (50.64, 50.64, 0.0), (8.999, 50.64, 1.271), (8.999, 21.96, 1.271), (50.64, 21.96, 1.271), (50.64, 50.64, 1.271)], [], [(5, 6, 7, 4), (1, 3, 7, 6), (2, 0, 5, 4), (0, 1, 6, 5)])
_uv = me_plane_014.uv_layers.new(name='UVMap')
_uv.uv.foreach_set('vector', [0.0, 0.0, 1.0, 0.0, 1.0, 1.0, 0.0, 1.0, 1.0, 0.0, 1.0, 1.0, 1.0, 1.0, 1.0, 0.0, 0.0, 1.0, 0.0, 0.0, 0.0, 0.0, 0.0, 1.0, 0.0, 0.0, 1.0, 0.0, 1.0, 0.0, 0.0, 0.0])
me_plane_014.use_remesh_preserve_volume = False
me_plane_014.use_remesh_preserve_attributes = False
me_plane_014.use_mirror_vertex_groups = False
me_plane_014.update()
me_plane_015 = bpy.data.meshes.new('Plane.015')
me_plane_015.from_pydata([(8.999, -37.58, 0.0), (33.36, -37.58, 0.0), (8.999, -9.028, 0.0), (33.36, -9.028, 0.0), (8.999, -9.028, 1.271), (8.999, -37.58, 1.271), (33.36, -37.58, 1.271), (33.36, -9.028, 1.271)], [], [(5, 6, 7, 4), (1, 3, 7, 6), (2, 0, 5, 4), (3, 2, 4, 7), (0, 1, 6, 5)])
_uv = me_plane_015.uv_layers.new(name='UVMap')
_uv.uv.foreach_set('vector', [0.0, 0.0, 1.0, 0.0, 1.0, 1.0, 0.0, 1.0, 1.0, 0.0, 1.0, 1.0, 1.0, 1.0, 1.0, 0.0, 0.0, 1.0, 0.0, 0.0, 0.0, 0.0, 0.0, 1.0, 1.0, 1.0, 0.0, 1.0, 0.0, 1.0, 1.0, 1.0, 0.0, 0.0, 1.0, 0.0, 1.0, 0.0, 0.0, 0.0])
me_plane_015.use_remesh_preserve_volume = False
me_plane_015.use_remesh_preserve_attributes = False
me_plane_015.use_mirror_vertex_groups = False
me_plane_015.update()
me_plane_016 = bpy.data.meshes.new('Plane.016')
me_plane_016.from_pydata([(8.999, -37.58, 1.271), (21.84, -37.58, 1.271), (8.999, -16.47, 1.271), (21.84, -16.47, 1.271), (8.999, -16.47, 2.541), (8.999, -37.58, 2.541), (21.84, -37.58, 2.541), (21.84, -16.47, 2.541)], [], [(5, 6, 7, 4), (1, 3, 7, 6), (2, 0, 5, 4), (3, 2, 4, 7)])
_uv = me_plane_016.uv_layers.new(name='UVMap')
_uv.uv.foreach_set('vector', [0.0, 0.0, 1.0, 0.0, 1.0, 1.0, 0.0, 1.0, 1.0, 0.0, 1.0, 1.0, 1.0, 1.0, 1.0, 0.0, 0.0, 1.0, 0.0, 0.0, 0.0, 0.0, 0.0, 1.0, 1.0, 1.0, 0.0, 1.0, 0.0, 1.0, 1.0, 1.0])
me_plane_016.use_remesh_preserve_volume = False
me_plane_016.use_remesh_preserve_attributes = False
me_plane_016.use_mirror_vertex_groups = False
me_plane_016.update()
me_plane_017 = bpy.data.meshes.new('Plane.017')
me_plane_017.from_pydata([(8.999, -37.58, 1.271), (21.84, -37.58, 1.271), (8.999, -23.9, 1.271), (21.84, -23.9, 1.271), (8.999, -23.9, 3.812), (8.999, -37.58, 3.812), (21.84, -37.58, 3.812), (21.84, -23.9, 3.812)], [], [(5, 6, 7, 4), (1, 3, 7, 6), (2, 0, 5, 4), (3, 2, 4, 7), (0, 1, 6, 5)])
_uv = me_plane_017.uv_layers.new(name='UVMap')
_uv.uv.foreach_set('vector', [0.0, 0.0, 1.0, 0.0, 1.0, 1.0, 0.0, 1.0, 1.0, 0.0, 1.0, 1.0, 1.0, 1.0, 1.0, 0.0, 0.0, 1.0, 0.0, 0.0, 0.0, 0.0, 0.0, 1.0, 1.0, 1.0, 0.0, 1.0, 0.0, 1.0, 1.0, 1.0, 0.0, 0.0, 1.0, 0.0, 1.0, 0.0, 0.0, 0.0])
me_plane_017.use_remesh_preserve_volume = False
me_plane_017.use_remesh_preserve_attributes = False
me_plane_017.use_mirror_vertex_groups = False
me_plane_017.update()
me_plane_018 = bpy.data.meshes.new('Plane.018')
me_plane_018.from_pydata([(8.999, -37.58, 3.812), (21.84, -37.58, 3.812), (8.999, -30.74, 3.812), (21.84, -30.74, 3.812), (8.999, -30.74, 5.082), (8.999, -37.58, 5.082), (21.84, -37.58, 5.082), (21.84, -30.74, 5.082)], [], [(5, 6, 7, 4), (2, 0, 5, 4), (3, 2, 4, 7), (0, 1, 6, 5), (1, 3, 7, 6)])
_uv = me_plane_018.uv_layers.new(name='UVMap')
_uv.uv.foreach_set('vector', [0.0, 0.0, 1.0, 0.0, 1.0, 1.0, 0.0, 1.0, 0.0, 1.0, 0.0, 0.0, 0.0, 0.0, 0.0, 1.0, 1.0, 1.0, 0.0, 1.0, 0.0, 1.0, 1.0, 1.0, 0.0, 0.0, 1.0, 0.0, 1.0, 0.0, 0.0, 0.0, 1.0, 0.0, 1.0, 1.0, 1.0, 1.0, 1.0, 0.0])
me_plane_018.use_remesh_preserve_volume = False
me_plane_018.use_remesh_preserve_attributes = False
me_plane_018.use_mirror_vertex_groups = False
me_plane_018.update()
me_plane_019 = bpy.data.meshes.new('Plane.019')
me_plane_019.from_pydata([(21.84, -37.58, 1.271), (33.36, -37.58, 1.271), (21.84, -23.9, 1.271), (33.36, -23.9, 1.271), (21.84, -23.9, 6.353), (21.84, -37.58, 6.353), (33.36, -37.58, 6.353), (33.36, -23.9, 6.353)], [], [(5, 6, 7, 4), (1, 3, 7, 6), (2, 0, 5, 4), (3, 2, 4, 7), (0, 1, 6, 5)])
_uv = me_plane_019.uv_layers.new(name='UVMap')
_uv.uv.foreach_set('vector', [0.0, 0.0, 1.0, 0.0, 1.0, 1.0, 0.0, 1.0, 1.0, 0.0, 1.0, 1.0, 1.0, 1.0, 1.0, 0.0, 0.0, 1.0, 0.0, 0.0, 0.0, 0.0, 0.0, 1.0, 1.0, 1.0, 0.0, 1.0, 0.0, 1.0, 1.0, 1.0, 0.0, 0.0, 1.0, 0.0, 1.0, 0.0, 0.0, 0.0])
me_plane_019.use_remesh_preserve_volume = False
me_plane_019.use_remesh_preserve_attributes = False
me_plane_019.use_mirror_vertex_groups = False
me_plane_019.update()
me_plane_013 = bpy.data.meshes.new('Plane.013')
me_plane_013.from_pydata([(33.36, -50.64, 5.082), (33.36, -50.64, 6.353), (-7.283, -50.64, 5.082), (-7.283, -50.64, 6.353), (-7.283, -41.82, 5.082), (33.36, -41.82, 5.082), (33.36, -41.82, 6.353), (-7.283, -41.82, 6.353)], [], [(4, 5, 0, 2), (0, 5, 6, 1), (1, 6, 7, 3), (4, 7, 6, 5), (3, 7, 4, 2)])
_uv = me_plane_013.uv_layers.new(name='UVMap')
_uv.uv.foreach_set('vector', [0.4281, 0.0, 0.8294, 0.0, 0.8294, 0.0, 0.4281, 0.0, 0.8294, 0.0, 0.8294, 0.0, 0.8294, 0.0, 0.8294, 0.0, 0.8294, 0.0, 0.8294, 0.0, 0.5888, 0.0, 0.5888, 0.0, 0.4281, 0.0, 0.4281, 0.0, 0.8294, 0.0, 0.8294, 0.0, 0.4281, 0.0, 0.4281, 0.0, 0.4281, 0.0, 0.4281, 0.0])
me_plane_013.use_remesh_preserve_volume = False
me_plane_013.use_remesh_preserve_attributes = False
me_plane_013.use_mirror_vertex_groups = False
me_plane_013.update()
me_plane_020 = bpy.data.meshes.new('Plane.020')
me_plane_020.from_pydata([(-23.57, -50.64, 6.353), (8.999, -50.64, 6.353), (-23.57, -50.64, 7.623), (8.999, -50.64, 7.623), (8.999, -41.82, 6.353), (-23.57, -41.82, 7.623), (-23.57, -41.82, 6.353), (8.999, -41.82, 7.623)], [], [(2, 5, 6, 0), (3, 7, 5, 2), (1, 4, 7, 3), (0, 6, 4, 1), (5, 7, 4, 6)])
_uv = me_plane_020.uv_layers.new(name='UVMap')
_uv.uv.foreach_set('vector', [0.2673, 0.0, 0.2673, 0.0, 0.2673, 0.0, 0.2673, 0.0, 0.5888, 0.0, 0.5888, 0.0, 0.2673, 0.0, 0.2673, 0.0, 0.5888, 0.0, 0.5888, 0.0, 0.5888, 0.0, 0.5888, 0.0, 0.2673, 0.0, 0.2673, 0.0, 0.4281, 0.0, 0.4281, 0.0, 0.2673, 0.0, 0.5888, 0.0, 0.5888, 0.0, 0.2673, 0.0])
me_plane_020.use_remesh_preserve_volume = False
me_plane_020.use_remesh_preserve_attributes = False
me_plane_020.use_mirror_vertex_groups = False
me_plane_020.update()
me_plane_021 = bpy.data.meshes.new('Plane.021')
me_plane_021.from_pydata([(-50.64, -50.64, 0.0), (-23.57, -50.64, 0.0), (-50.64, -16.47, 0.0), (-23.57, -16.47, 0.0), (-50.64, -16.47, 1.271), (-50.64, -50.64, 1.271), (-23.57, -50.64, 1.271), (-23.57, -16.47, 1.271)], [], [(5, 6, 7, 4), (1, 3, 7, 6), (2, 0, 5, 4), (3, 2, 4, 7)])
_uv = me_plane_021.uv_layers.new(name='UVMap')
_uv.uv.foreach_set('vector', [0.0, 0.0, 1.0, 0.0, 1.0, 1.0, 0.0, 1.0, 1.0, 0.0, 1.0, 1.0, 1.0, 1.0, 1.0, 0.0, 0.0, 1.0, 0.0, 0.0, 0.0, 0.0, 0.0, 1.0, 1.0, 1.0, 0.0, 1.0, 0.0, 1.0, 1.0, 1.0])
me_plane_021.use_remesh_preserve_volume = False
me_plane_021.use_remesh_preserve_attributes = False
me_plane_021.use_mirror_vertex_groups = False
me_plane_021.update()
me_plane_022 = bpy.data.meshes.new('Plane.022')
me_plane_022.from_pydata([(-50.64, -37.58, 1.271), (-36.7, -37.58, 1.271), (-50.64, -23.9, 1.271), (-36.7, -23.9, 1.271), (-50.64, -23.9, 2.541), (-50.64, -37.58, 2.541), (-36.7, -37.58, 2.541), (-36.7, -23.9, 2.541)], [], [(5, 6, 7, 4), (1, 3, 7, 6), (2, 0, 5, 4), (3, 2, 4, 7)])
_uv = me_plane_022.uv_layers.new(name='UVMap')
_uv.uv.foreach_set('vector', [0.0, 0.0, 1.0, 0.0, 1.0, 1.0, 0.0, 1.0, 1.0, 0.0, 1.0, 1.0, 1.0, 1.0, 1.0, 0.0, 0.0, 1.0, 0.0, 0.0, 0.0, 0.0, 0.0, 1.0, 1.0, 1.0, 0.0, 1.0, 0.0, 1.0, 1.0, 1.0])
me_plane_022.use_remesh_preserve_volume = False
me_plane_022.use_remesh_preserve_attributes = False
me_plane_022.use_mirror_vertex_groups = False
me_plane_022.update()
me_plane_023 = bpy.data.meshes.new('Plane.023')
me_plane_023.from_pydata([(-36.7, -37.58, 1.271), (-23.57, -37.58, 1.271), (-36.7, -30.74, 1.271), (-23.57, -30.74, 1.271), (-36.7, -30.74, 3.812), (-36.7, -37.58, 3.812), (-23.57, -37.58, 3.812), (-23.57, -30.74, 3.812)], [], [(5, 6, 7, 4), (1, 3, 7, 6), (2, 0, 5, 4), (3, 2, 4, 7)])
_uv = me_plane_023.uv_layers.new(name='UVMap')
_uv.uv.foreach_set('vector', [0.0, 0.0, 1.0, 0.0, 1.0, 1.0, 0.0, 1.0, 1.0, 0.0, 1.0, 1.0, 1.0, 1.0, 1.0, 0.0, 0.0, 1.0, 0.0, 0.0, 0.0, 0.0, 0.0, 1.0, 1.0, 1.0, 0.0, 1.0, 0.0, 1.0, 1.0, 1.0])
me_plane_023.use_remesh_preserve_volume = False
me_plane_023.use_remesh_preserve_attributes = False
me_plane_023.use_mirror_vertex_groups = False
me_plane_023.update()
me_plane_024 = bpy.data.meshes.new('Plane.024')
me_plane_024.from_pydata([(-50.64, -50.64, 1.271), (-23.57, -50.64, 1.271), (-50.64, -37.58, 1.271), (-23.57, -37.58, 1.271), (-50.64, -37.58, 3.812), (-50.64, -50.64, 3.812), (-23.57, -50.64, 3.812), (-23.57, -37.58, 3.812)], [], [(5, 6, 7, 4), (1, 3, 7, 6), (2, 0, 5, 4), (3, 2, 4, 7)])
_uv = me_plane_024.uv_layers.new(name='UVMap')
_uv.uv.foreach_set('vector', [0.0, 0.0, 1.0, 0.0, 1.0, 1.0, 0.0, 1.0, 1.0, 0.0, 1.0, 1.0, 1.0, 1.0, 1.0, 0.0, 0.0, 1.0, 0.0, 0.0, 0.0, 0.0, 0.0, 1.0, 1.0, 1.0, 0.0, 1.0, 0.0, 1.0, 1.0, 1.0])
me_plane_024.use_remesh_preserve_volume = False
me_plane_024.use_remesh_preserve_attributes = False
me_plane_024.use_mirror_vertex_groups = False
me_plane_024.update()
me_plane = bpy.data.meshes.new('Plane')
me_plane.from_pydata([(50.64, -50.64, 0.0), (-23.57, -50.64, 0.0), (-23.57, 50.64, 0.0), (-23.57, 36.57, 0.0), (-50.64, 21.96, 0.0), (50.64, 21.96, 0.0), (-23.57, 21.96, 0.0), (-36.7, 21.96, 0.0), (-50.64, -9.028, 0.0), (50.64, -9.028, 0.0), (-23.57, -9.028, 0.0), (-36.7, -9.028, 0.0), (50.64, -23.9, 0.0), (-23.57, -23.9, 0.0), (8.999, -50.64, 0.0), (8.999, 50.64, 0.0), (8.999, 36.57, 0.0), (8.999, 21.96, 0.0), (8.999, -9.028, 0.0), (8.999, -23.9, 0.0), (21.84, -50.64, 0.0), (21.84, 21.96, 0.0), (21.84, -9.028, 0.0), (50.64, -37.58, 0.0), (-23.57, -37.58, 0.0), (8.999, -37.58, 0.0), (21.84, -37.58, 0.0), (50.64, -16.47, 0.0), (-23.57, -16.47, 0.0), (-36.7, -16.47, 0.0), (-50.64, -16.47, 0.0), (8.999, -16.47, 0.0), (50.64, -30.74, 0.0), (-23.57, -30.74, 0.0), (8.999, -30.74, 0.0), (33.36, -50.64, 0.0), (33.36, 21.96, 0.0), (33.36, -9.028, 0.0), (33.36, -23.9, 0.0), (33.36, -37.58, 0.0), (33.36, -16.47, 0.0), (33.36, -30.74, 0.0), (33.36, 50.64, 3.812), (33.36, -50.64, 1.271), (50.64, -50.64, 1.271), (50.64, 21.96, 3.812), (-23.57, -50.64, 1.271), (8.999, 50.64, 1.271), (-23.57, 50.64, 1.271), (-23.57, 36.57, 1.271), (-36.7, 36.57, 1.271), (50.64, 21.96, 1.271), (-23.57, 21.96, 1.271), (-36.7, 21.96, 1.271), (8.999, 36.57, 1.271), (-50.64, 21.96, 1.271), (50.64, -9.028, 1.271), (8.999, 21.96, 1.271), (-50.64, -9.028, 1.271), (50.64, -16.47, 1.271), (-23.57, -16.47, 1.271), (-36.7, -16.47, 1.271), (8.999, -9.028, 1.271), (-50.64, -16.47, 1.271), (-50.64, -23.9, 1.271), (50.64, -30.74, 1.271), (50.64, -23.9, 1.271), (-23.57, -30.74, 1.271), (-23.57, -23.9, 1.271), (-36.7, -30.74, 1.271), (-36.7, -23.9, 1.271), (8.999, -23.9, 1.271), (8.999, -50.64, 1.271), (21.84, 50.64, 1.271), (21.84, 36.57, 1.271), (21.84, 21.96, 1.271), (21.84, -9.028, 1.271), (21.84, -23.9, 1.271), (8.999, -30.74, 1.271), (8.999, -16.47, 1.271), (21.84, -50.64, 1.271), (33.36, 50.64, 1.271), (33.36, 36.57, 1.271), (33.36, 21.96, 1.271), (33.36, -9.028, 1.271), (33.36, -23.9, 1.271), (21.84, -16.47, 1.271), (50.64, -37.58, 1.271), (-23.57, -37.58, 1.271), (8.999, -37.58, 1.271), (21.84, -37.58, 1.271), (33.36, -37.58, 1.271), (33.36, -16.47, 1.271), (33.36, -30.74, 1.271), (-50.64, -37.58, 2.541), (50.64, 36.57, 3.812), (33.36, -50.64, 2.541), (50.64, -50.64, 2.541), (50.64, 36.57, 2.541), (50.64, 50.64, 2.541), (-36.7, 50.64, 2.541), (50.64, 50.64, 3.812), (-23.57, -50.64, 2.541), (8.999, 50.64, 2.541), (-23.57, 50.64, 2.541), (-23.57, 36.57, 2.541), (-36.7, 36.57, 2.541), (-50.64, 36.57, 2.541), (50.64, 21.96, 2.541), (-36.7, 21.96, 2.541), (-50.64, 21.96, 2.541), (50.64, -9.028, 2.541), (-50.64, -9.028, 2.541), (50.64, -16.47, 2.541), (-50.64, -16.47, 2.541), (-50.64, -23.9, 2.541), (50.64, -30.74, 2.541), (50.64, -23.9, 2.541), (-36.7, -30.74, 2.541), (-36.7, -23.9, 2.541), (8.999, -50.64, 2.541), (21.84, 50.64, 2.541), (21.84, -23.9, 2.541), (8.999, -23.9, 2.541), (8.999, -30.74, 2.541), (21.84, -50.64, 2.541), (33.36, 50.64, 2.541), (33.36, -23.9, 2.541), (-50.64, -30.74, 2.541), (50.64, -37.58, 2.541), (-23.57, -37.58, 2.541), (-36.7, -37.58, 2.541), (21.84, -37.58, 2.541), (8.999, -37.58, 2.541), (33.36, -37.58, 2.541), (8.999, -16.47, 2.541), (21.84, -16.47, 2.541), (-23.57, -30.74, 2.541), (33.36, -30.74, 2.541), (33.36, 36.57, 2.541), (33.36, 21.96, 2.541), (-50.64, -37.58, 3.812), (-50.64, -50.64, 3.812), (33.36, -50.64, 3.812), (50.64, -50.64, 3.812), (-36.7, 50.64, 3.812), (-50.64, 50.64, 3.812), (-36.7, -50.64, 3.812), (-23.57, -50.64, 3.812), (8.999, 50.64, 3.812), (-23.57, 50.64, 3.812), (-36.7, 36.57, 3.812), (-50.64, 36.57, 3.812), (-50.64, 21.96, 3.812), (50.64, -9.028, 3.812), (-50.64, -9.028, 3.812), (50.64, -16.47, 3.812), (-50.64, -16.47, 3.812), (-50.64, -23.9, 3.812), (50.64, -30.74, 3.812), (50.64, -23.9, 3.812), (8.999, -50.64, 3.812), (21.84, 50.64, 3.812), (21.84, -23.9, 3.812), (8.999, -23.9, 3.812), (8.999, -30.74, 3.812), (21.84, -50.64, 3.812), (33.36, -23.9, 3.812), (21.84, -30.74, 3.812), (-50.64, -30.74, 3.812), (50.64, -37.58, 3.812), (-23.57, -37.58, 3.812), (-36.7, -37.58, 3.812), (21.84, -37.58, 3.812), (8.999, -37.58, 3.812), (33.36, -37.58, 3.812), (-23.57, -30.74, 3.812), (-36.7, -30.74, 3.812), (33.36, -30.74, 3.812), (33.36, -23.9, 5.082), (21.84, -23.9, 5.082), (21.84, -30.74, 5.082), (21.84, -37.58, 5.082), (8.999, -37.58, 5.082), (33.36, -37.58, 5.082), (8.999, -30.74, 5.082), (33.36, -30.74, 5.082), (33.36, -23.9, 6.353), (21.84, -23.9, 6.353), (21.84, -30.74, 6.353), (33.36, -37.58, 6.353), (21.84, -37.58, 6.353), (33.36, -30.74, 6.353), (33.36, 50.64, 5.082), (50.64, 21.96, 5.082), (50.64, 36.57, 5.082), (50.64, 50.64, 5.082), (-50.64, -37.58, 5.082), (-50.64, -50.64, 5.082), (33.36, -50.64, 5.082), (50.64, -50.64, 5.082), (-36.7, 50.64, 5.082), (-50.64, 50.64, 5.082), (-36.7, -50.64, 5.082), (-23.57, -50.64, 5.082), (8.999, 50.64, 5.082), (-23.57, 50.64, 5.082), (-50.64, 36.57, 5.082), (-50.64, 21.96, 5.082), (50.64, -9.028, 5.082), (-50.64, -9.028, 5.082), (50.64, -16.47, 5.082), (-50.64, -16.47, 5.082), (-50.64, -23.9, 5.082), (50.64, -30.74, 5.082), (50.64, -23.9, 5.082), (8.999, -50.64, 5.082), (21.84, 50.64, 5.082), (21.84, -50.64, 5.082), (-50.64, -30.74, 5.082), (50.64, -37.58, 5.082), (33.36, 50.64, 6.353), (50.64, 21.96, 6.353), (50.64, 36.57, 6.353), (50.64, 50.64, 6.353), (-50.64, -37.58, 6.353), (-50.64, -50.64, 6.353), (33.36, -50.64, 6.353), (50.64, -50.64, 6.353), (-36.7, 50.64, 6.353), (-50.64, 50.64, 6.353), (-36.7, -50.64, 6.353), (-23.57, -50.64, 6.353), (8.999, 50.64, 6.353), (-23.57, 50.64, 6.353), (-50.64, 36.57, 6.353), (-50.64, 21.96, 6.353), (50.64, -9.028, 6.353), (-50.64, -9.028, 6.353), (50.64, -16.47, 6.353), (-50.64, -16.47, 6.353), (-50.64, -23.9, 6.353), (50.64, -30.74, 6.353), (50.64, -23.9, 6.353), (8.999, -50.64, 6.353), (21.84, 50.64, 6.353), (21.84, -50.64, 6.353), (-50.64, -30.74, 6.353), (50.64, -37.58, 6.353), (33.36, 50.64, 19.06), (50.64, 21.96, 19.06), (50.64, 36.57, 19.06), (50.64, 50.64, 19.06), (-50.64, -37.58, 19.06), (-50.64, -50.64, 19.06), (33.36, -50.64, 19.06), (50.64, -50.64, 19.06), (-36.7, 50.64, 19.06), (-50.64, 50.64, 19.06), (-36.7, -50.64, 19.06), (-23.57, -50.64, 19.06), (8.999, 50.64, 19.06), (-23.57, 50.64, 19.06), (-50.64, 36.57, 19.06), (-50.64, 21.96, 19.06), (50.64, -9.028, 19.06), (-50.64, -9.028, 19.06), (50.64, -16.47, 19.06), (-50.64, -16.47, 19.06), (-50.64, -23.9, 19.06), (50.64, -30.74, 19.06), (50.64, -23.9, 19.06), (8.999, -50.64, 19.06), (21.84, 50.64, 19.06), (21.84, -50.64, 19.06), (-50.64, -30.74, 19.06), (50.64, -37.58, 19.06), (-7.283, 50.64, 0.0), (-7.283, 36.57, 0.0), (-7.283, 21.96, 0.0), (-7.283, -9.028, 0.0), (-7.283, -23.9, 0.0), (-7.283, -50.64, 0.0), (-7.283, -37.58, 0.0), (-7.283, -16.47, 0.0), (-7.283, -30.74, 0.0), (-7.283, 50.64, 1.271), (-7.283, -50.64, 1.271), (-7.283, 50.64, 2.541), (-7.283, -50.64, 2.541), (-7.283, 50.64, 3.812), (-7.283, -50.64, 3.812), (-7.283, 50.64, 5.082), (-7.283, -50.64, 5.082), (-7.283, 50.64, 6.353), (-7.283, -50.64, 6.353), (-7.283, 50.64, 19.06), (-7.283, -50.64, 19.06), (-50.64, 36.57, 7.623), (-50.64, 21.96, 7.623), (21.84, -50.64, 7.623), (33.36, -50.64, 7.623), (-50.64, -9.028, 7.623), (33.36, 50.64, 7.623), (50.64, 50.64, 7.623), (50.64, -16.47, 7.623), (50.64, -9.028, 7.623), (50.64, 36.57, 7.623), (-50.64, -16.47, 7.623), (-50.64, -23.9, 7.623), (21.84, 50.64, 7.623), (50.64, 21.96, 7.623), (50.64, -30.74, 7.623), (50.64, -23.9, 7.623), (-23.57, -50.64, 7.623), (8.999, -50.64, 7.623), (-50.64, -50.64, 7.623), (-50.64, -37.58, 7.623), (8.999, 50.64, 7.623), (50.64, -50.64, 7.623), (-50.64, 50.64, 7.623), (-36.7, 50.64, 7.623), (-50.64, -30.74, 7.623), (-36.7, -50.64, 7.623), (50.64, -37.58, 7.623), (-23.57, 50.64, 7.623), (-7.283, 50.64, 7.623), (-7.283, -50.64, 7.623), (-7.283, -41.82, 5.082), (8.999, -41.82, 5.082), (21.84, -41.82, 5.082), (33.36, -41.82, 5.082), (-7.283, -41.82, 6.353), (8.999, -41.82, 6.353), (21.84, -41.82, 6.353), (33.36, -41.82, 6.353), (-23.57, -41.82, 7.623), (-23.57, -41.82, 6.353), (8.999, -41.82, 7.623), (-7.283, -41.82, 7.623)], [], [(31, 79, 62, 18), (19, 71, 79, 31), (34, 78, 71, 19), (25, 89, 78, 34), (26, 90, 89, 25), (39, 91, 90, 26), (37, 9, 5, 36), (11, 10, 6, 7), (8, 11, 7, 4), (30, 29, 11, 8), (29, 28, 10, 11), (40, 27, 9, 37), (41, 32, 12, 38), (41, 93, 91, 39), (38, 85, 93, 41), (285, 34, 19, 281), (284, 31, 18, 280), (280, 18, 17, 279), (279, 17, 16, 278), (278, 16, 15, 277), (40, 92, 85, 38), (37, 84, 92, 40), (18, 22, 21, 17), (22, 76, 84, 37), (36, 5, 51, 83), (14, 20, 26, 25), (282, 14, 25, 283), (21, 36, 83, 75), (17, 21, 75, 57), (35, 0, 23, 39), (16, 17, 57, 54), (281, 19, 31, 284), (38, 12, 27, 40), (15, 16, 54, 47), (7, 53, 55, 4), (6, 52, 53, 7), (283, 25, 34, 285), (3, 49, 52, 6), (2, 48, 49, 3), (39, 23, 32, 41), (24, 88, 46, 1), (33, 67, 88, 24), (20, 35, 39, 26), (13, 68, 67, 33), (28, 60, 68, 13), (22, 37, 36, 21), (29, 61, 60, 28), (30, 63, 61, 29), (50, 49, 105, 106), (93, 85, 127, 138), (90, 91, 134, 132), (287, 289, 120, 72), (53, 52, 49, 50), (43, 96, 97, 44), (69, 67, 68, 70), (70, 64, 115, 119), (79, 86, 76, 62), (57, 75, 74, 54), (54, 74, 73, 47), (88, 67, 137, 130), (53, 50, 106, 109), (91, 93, 138, 134), (70, 68, 60, 61), (64, 70, 61, 63), (87, 129, 116, 65), (81, 126, 121, 73), (83, 51, 108, 140), (89, 90, 132, 133), (77, 85, 92, 86), (69, 70, 119, 118), (86, 92, 84, 76), (18, 62, 76, 22), (75, 83, 82, 74), (74, 82, 81, 73), (0, 44, 87, 23), (14, 72, 80, 20), (4, 55, 58, 8), (282, 287, 72, 14), (27, 59, 56, 9), (20, 80, 43, 35), (35, 43, 44, 0), (23, 87, 65, 32), (12, 66, 59, 27), (9, 56, 51, 5), (277, 286, 48, 2), (32, 65, 66, 12), (8, 58, 63, 30), (139, 98, 99, 126), (106, 105, 104, 100), (138, 127, 167, 178), (110, 109, 106, 107), (140, 108, 98, 139), (128, 118, 119, 115), (97, 144, 170, 129), (130, 137, 176, 171), (113, 156, 154, 111), (123, 122, 136, 135), (134, 138, 178, 175), (94, 131, 118, 128), (128, 169, 141, 94), (288, 290, 150, 104), (129, 170, 159, 116), (78, 89, 133, 124), (73, 121, 103, 47), (66, 117, 113, 59), (85, 77, 122, 127), (82, 83, 140, 139), (56, 111, 108, 51), (81, 82, 139, 126), (286, 288, 104, 48), (58, 112, 114, 63), (55, 53, 109, 110), (49, 48, 104, 105), (79, 71, 123, 135), (55, 110, 112, 58), (67, 69, 118, 137), (71, 78, 124, 123), (77, 86, 136, 122), (59, 113, 111, 56), (86, 79, 135, 136), (63, 114, 115, 64), (44, 97, 129, 87), (80, 125, 96, 43), (65, 116, 117, 66), (46, 88, 130, 102), (72, 120, 125, 80), (152, 151, 145, 146), (165, 168, 163, 164), (142, 147, 172, 141), (147, 148, 171, 172), (173, 175, 184, 182), (172, 171, 176, 177), (167, 163, 180, 179), (178, 167, 179, 186), (114, 157, 158, 115), (118, 131, 172, 177), (104, 150, 145, 100), (102, 130, 171, 148), (116, 159, 160, 117), (124, 133, 174, 165), (99, 98, 95, 101), (106, 100, 145, 151), (133, 132, 173, 174), (115, 158, 169, 128), (131, 94, 141, 172), (289, 291, 161, 120), (121, 162, 149, 103), (132, 134, 175, 173), (122, 123, 164, 163), (137, 118, 177, 176), (107, 106, 151, 152), (117, 160, 156, 113), (126, 99, 101, 42), (123, 124, 165, 164), (112, 155, 157, 114), (96, 143, 144, 97), (120, 161, 166, 125), (125, 166, 143, 96), (107, 152, 153, 110), (126, 42, 162, 121), (111, 154, 45, 108), (127, 122, 163, 167), (98, 108, 45, 95), (110, 153, 155, 112), (183, 182, 181, 185), (179, 180, 188, 187), (184, 186, 192, 190), (168, 165, 185, 181), (175, 178, 186, 184), (163, 168, 181, 180), (174, 173, 182, 183), (165, 174, 183, 185), (191, 190, 192, 189), (189, 192, 187, 188), (186, 179, 187, 192), (181, 182, 191, 189), (182, 184, 190, 191), (180, 181, 189, 188), (152, 146, 202, 207), (101, 95, 195, 196), (169, 219, 197, 141), (144, 200, 220, 170), (152, 207, 208, 153), (158, 213, 219, 169), (153, 208, 210, 155), (156, 211, 209, 154), (157, 212, 213, 158), (142, 141, 197, 198), (159, 214, 215, 160), (166, 218, 199, 143), (143, 199, 200, 144), (291, 293, 216, 161), (146, 145, 201, 202), (162, 217, 205, 149), (148, 147, 203, 204), (160, 215, 211, 156), (290, 292, 206, 150), (155, 210, 212, 157), (42, 193, 217, 162), (150, 206, 201, 145), (170, 220, 214, 159), (161, 216, 218, 166), (95, 45, 194, 195), (147, 142, 198, 203), (154, 209, 194, 45), (42, 101, 196, 193), (196, 195, 223, 224), (212, 240, 241, 213), (193, 221, 245, 217), (209, 237, 222, 194), (214, 242, 243, 215), (195, 194, 222, 223), (327, 339, 336, 314), (198, 197, 225, 226), (217, 245, 233, 205), (199, 227, 228, 200), (199, 331, 335, 227), (202, 201, 229, 230), (219, 247, 225, 197), (204, 203, 231, 232), (200, 228, 248, 220), (292, 294, 234, 206), (215, 243, 239, 211), (206, 234, 229, 201), (210, 238, 240, 212), (203, 198, 226, 231), (220, 248, 242, 214), (207, 202, 230, 235), (213, 241, 247, 219), (207, 235, 236, 208), (218, 330, 331, 199), (208, 236, 238, 210), (193, 196, 224, 221), (211, 239, 237, 209), (298, 263, 264, 299), (300, 274, 255, 301), (299, 264, 266, 302), (303, 304, 252, 249), (305, 267, 265, 306), (304, 307, 251, 252), (308, 268, 269, 309), (303, 249, 273, 310), (306, 265, 250, 311), (312, 270, 271, 313), (307, 311, 250, 251), (327, 297, 272, 315), (316, 317, 253, 254), (310, 273, 261, 318), (301, 255, 256, 319), (315, 272, 274, 300), (320, 321, 257, 258), (322, 275, 253, 317), (314, 323, 259, 260), (319, 256, 276, 324), (326, 296, 262, 325), (313, 271, 267, 305), (325, 262, 257, 321), (302, 266, 268, 308), (323, 316, 254, 259), (324, 276, 270, 312), (298, 320, 258, 263), (309, 269, 275, 322), (318, 261, 296, 326), (314, 260, 297, 327), (205, 233, 294, 292), (204, 232, 295, 293), (149, 205, 292, 290), (148, 204, 293, 291), (102, 148, 291, 289), (47, 103, 288, 286), (103, 149, 290, 288), (15, 47, 286, 277), (1, 46, 287, 282), (46, 102, 289, 287), (24, 283, 285, 33), (13, 281, 284, 28), (1, 282, 283, 24), (3, 278, 277, 2), (6, 279, 278, 3), (10, 280, 279, 6), (28, 284, 280, 10), (33, 285, 281, 13), (216, 329, 330, 218), (233, 318, 326, 294), (241, 309, 322, 247), (235, 230, 320, 298), (248, 324, 312, 242), (231, 226, 316, 323), (238, 302, 308, 240), (234, 325, 321, 229), (243, 313, 305, 239), (294, 326, 325, 234), (228, 319, 324, 248), (232, 231, 323, 314), (247, 322, 317, 225), (230, 229, 321, 320), (244, 315, 300, 246), (227, 301, 319, 228), (245, 310, 318, 233), (226, 225, 317, 316), (314, 336, 337, 232), (223, 222, 311, 307), (242, 312, 313, 243), (237, 306, 311, 222), (221, 303, 310, 245), (240, 308, 309, 241), (224, 223, 307, 304), (239, 305, 306, 237), (221, 224, 304, 303), (236, 299, 302, 238), (246, 300, 301, 227), (235, 298, 299, 236), (328, 332, 333, 329), (329, 333, 334, 330), (330, 334, 335, 331), (337, 336, 339, 332), (332, 339, 338, 333), (293, 328, 329, 216), (244, 333, 338, 315), (295, 332, 328, 293), (246, 334, 333, 244), (227, 335, 334, 246), (315, 338, 339, 327), (232, 337, 332, 295)])
_uv = me_plane.uv_layers.new(name='UVMap')
_uv.uv.foreach_set('vector', [0.5888, 0.3374, 0.5888, 0.4109, 0.5888, 0.4109, 0.5888, 0.3374, 0.5888, 0.264, 0.5888, 0.3374, 0.5888, 0.3374, 0.5888, 0.264, 0.5888, 0.1965, 0.5888, 0.264, 0.5888, 0.264, 0.5888, 0.1965, 0.5888, 0.129, 0.5888, 0.1965, 0.5888, 0.1965, 0.5888, 0.129, 0.7156, 0.129, 0.5888, 0.129, 0.5888, 0.129, 0.7156, 0.129, 0.8294, 0.129, 0.7156, 0.129, 0.7156, 0.129, 0.8294, 0.129, 0.8294, 0.4109, 1.0, 0.4109, 1.0, 0.7168, 0.8294, 0.7168, 0.1377, 0.4109, 0.2673, 0.4109, 0.2673, 0.7168, 0.1377, 0.7168, 0.0, 0.4109, 0.1377, 0.4109, 0.1377, 0.7168, 0.0, 0.7168, 0.0, 0.3374, 0.1377, 0.3374, 0.1377, 0.4109, 0.0, 0.4109, 0.1377, 0.3374, 0.2673, 0.3374, 0.2673, 0.4109, 0.1377, 0.4109, 0.8294, 0.3374, 1.0, 0.3374, 1.0, 0.4109, 0.8294, 0.4109, 0.8294, 0.1965, 1.0, 0.1965, 1.0, 0.264, 0.8294, 0.264, 0.8294, 0.1965, 0.8294, 0.129, 0.8294, 0.129, 0.8294, 0.1965, 0.8294, 0.264, 0.8294, 0.1965, 0.8294, 0.1965, 0.8294, 0.264, 0.4281, 0.1965, 0.5888, 0.1965, 0.5888, 0.264, 0.4281, 0.264, 0.4281, 0.3374, 0.5888, 0.3374, 0.5888, 0.4109, 0.4281, 0.4109, 0.4281, 0.4109, 0.5888, 0.4109, 0.5888, 0.7168, 0.4281, 0.7168, 0.4281, 0.7168, 0.5888, 0.7168, 0.5888, 0.861, 0.4281, 0.861, 0.4281, 0.861, 0.5888, 0.861, 0.5888, 1.0, 0.4281, 1.0, 0.8294, 0.3374, 0.8294, 0.264, 0.8294, 0.264, 0.8294, 0.3374, 0.8294, 0.4109, 0.8294, 0.3374, 0.8294, 0.3374, 0.8294, 0.4109, 0.5888, 0.4109, 0.7156, 0.4109, 0.7156, 0.7168, 0.5888, 0.7168, 0.7156, 0.4109, 0.8294, 0.4109, 0.8294, 0.4109, 0.7156, 0.4109, 0.8294, 0.7168, 0.8294, 0.7168, 1.0, 0.7168, 1.0, 0.7168, 0.5888, 0.0, 0.7156, 0.0, 0.7156, 0.129, 0.5888, 0.129, 0.4281, 0.0, 0.5888, 0.0, 0.5888, 0.129, 0.4281, 0.129, 0.7156, 0.7168, 0.7156, 0.7168, 0.8294, 0.7168, 0.8294, 0.7168, 0.5888, 0.7168, 0.5888, 0.7168, 0.7156, 0.7168, 0.7156, 0.7168, 0.8294, 0.0, 1.0, 0.0, 1.0, 0.129, 0.8294, 0.129, 0.5888, 0.861, 0.5888, 0.861, 0.5888, 0.7168, 0.5888, 0.7168, 0.4281, 0.264, 0.5888, 0.264, 0.5888, 0.3374, 0.4281, 0.3374, 0.8294, 0.264, 1.0, 0.264, 1.0, 0.3374, 0.8294, 0.3374, 0.5888, 1.0, 0.5888, 1.0, 0.5888, 0.861, 0.5888, 0.861, 0.1377, 0.7168, 0.0, 0.7168, 0.0, 0.7168, 0.1377, 0.7168, 0.2673, 0.7168, 0.1377, 0.7168, 0.1377, 0.7168, 0.2673, 0.7168, 0.4281, 0.129, 0.5888, 0.129, 0.5888, 0.1965, 0.4281, 0.1965, 0.2673, 0.861, 0.2673, 0.7168, 0.2673, 0.7168, 0.2673, 0.861, 0.2673, 1.0, 0.2673, 0.861, 0.2673, 0.861, 0.2673, 1.0, 0.8294, 0.129, 1.0, 0.129, 1.0, 0.1965, 0.8294, 0.1965, 0.2673, 0.129, 0.2673, 0.0, 0.2673, 0.0, 0.2673, 0.129, 0.2673, 0.1965, 0.2673, 0.129, 0.2673, 0.129, 0.2673, 0.1965, 0.7156, 0.0, 0.8294, 0.0, 0.8294, 0.129, 0.7156, 0.129, 0.2673, 0.264, 0.2673, 0.1965, 0.2673, 0.1965, 0.2673, 0.264, 0.2673, 0.3374, 0.2673, 0.264, 0.2673, 0.264, 0.2673, 0.3374, 0.7156, 0.4109, 0.8294, 0.4109, 0.8294, 0.7168, 0.7156, 0.7168, 0.1377, 0.3374, 0.2673, 0.3374, 0.2673, 0.3374, 0.1377, 0.3374, 0.0, 0.3374, 0.1377, 0.3374, 0.1377, 0.3374, 0.0, 0.3374, 0.1377, 0.861, 0.2673, 0.861, 0.2673, 0.861, 0.1377, 0.861, 0.8294, 0.1965, 0.8294, 0.1965, 0.8294, 0.1965, 0.8294, 0.1965, 0.7156, 0.129, 0.7156, 0.129, 0.7156, 0.129, 0.7156, 0.129, 0.4281, 0.0, 0.4281, 0.0, 0.5888, 0.0, 0.5888, 0.0, 0.1377, 0.7168, 0.2673, 0.7168, 0.2673, 0.861, 0.1377, 0.861, 0.8294, 0.0, 0.8294, 0.0, 1.0, 0.0, 1.0, 0.0, 0.1377, 0.1965, 0.2673, 0.1965, 0.2673, 0.264, 0.1377, 0.264, 0.1377, 0.264, 0.0, 0.264, 0.0, 0.264, 0.1377, 0.264, 0.5888, 0.3374, 0.7156, 0.3374, 0.7156, 0.4109, 0.5888, 0.4109, 0.5888, 0.7168, 0.7156, 0.7168, 0.7156, 0.861, 0.5888, 0.861, 0.5888, 0.861, 0.7156, 0.861, 0.7156, 1.0, 0.5888, 1.0, 0.2673, 0.129, 0.2673, 0.129, 0.2673, 0.129, 0.2673, 0.129, 0.1377, 0.7168, 0.1377, 0.861, 0.1377, 0.861, 0.1377, 0.7168, 0.8294, 0.129, 0.8294, 0.129, 0.8294, 0.129, 0.8294, 0.129, 0.1377, 0.264, 0.2673, 0.264, 0.2673, 0.3374, 0.1377, 0.3374, 0.0, 0.264, 0.1377, 0.264, 0.1377, 0.3374, 0.0, 0.3374, 1.0, 0.129, 1.0, 0.129, 1.0, 0.1965, 1.0, 0.1965, 0.8294, 1.0, 0.8294, 1.0, 0.7156, 1.0, 0.7156, 1.0, 1.0, 0.7168, 1.0, 0.7168, 1.0, 0.7168, 1.0, 0.7168, 0.5888, 0.129, 0.5888, 0.129, 0.5888, 0.129, 0.5888, 0.129, 0.7156, 0.264, 0.8294, 0.264, 0.8294, 0.3374, 0.7156, 0.3374, 0.1377, 0.1965, 0.1377, 0.264, 0.1377, 0.264, 0.1377, 0.1965, 0.7156, 0.3374, 0.8294, 0.3374, 0.8294, 0.4109, 0.7156, 0.4109, 0.5888, 0.4109, 0.7156, 0.4109, 0.7156, 0.4109, 0.5888, 0.4109, 0.7156, 0.7168, 0.8294, 0.7168, 0.8294, 0.861, 0.7156, 0.861, 0.7156, 0.861, 0.8294, 0.861, 0.8294, 1.0, 0.7156, 1.0, 1.0, 0.0, 1.0, 0.0, 1.0, 0.129, 1.0, 0.129, 0.5888, 0.0, 0.5888, 0.0, 0.7156, 0.0, 0.7156, 0.0, 0.0, 0.7168, 0.0, 0.7168, 0.0, 0.4109, 0.0, 0.4109, 0.4281, 0.0, 0.4281, 0.0, 0.5888, 0.0, 0.5888, 0.0, 1.0, 0.3374, 1.0, 0.3374, 1.0, 0.4109, 1.0, 0.4109, 0.7156, 0.0, 0.7156, 0.0, 0.8294, 0.0, 0.8294, 0.0, 0.8294, 0.0, 0.8294, 0.0, 1.0, 0.0, 1.0, 0.0, 1.0, 0.129, 1.0, 0.129, 1.0, 0.1965, 1.0, 0.1965, 1.0, 0.264, 1.0, 0.264, 1.0, 0.3374, 1.0, 0.3374, 1.0, 0.4109, 1.0, 0.4109, 1.0, 0.7168, 1.0, 0.7168, 0.4281, 1.0, 0.4281, 1.0, 0.2673, 1.0, 0.2673, 1.0, 1.0, 0.1965, 1.0, 0.1965, 1.0, 0.264, 1.0, 0.264, 0.0, 0.4109, 0.0, 0.4109, 0.0, 0.3374, 0.0, 0.3374, 0.8294, 0.861, 1.0, 0.861, 1.0, 1.0, 0.8294, 1.0, 0.1377, 0.861, 0.2673, 0.861, 0.2673, 1.0, 0.1377, 1.0, 0.8294, 0.1965, 0.8294, 0.1965, 0.8294, 0.1965, 0.8294, 0.1965, 0.0, 0.7168, 0.1377, 0.7168, 0.1377, 0.861, 0.0, 0.861, 0.8294, 0.7168, 1.0, 0.7168, 1.0, 0.861, 0.8294, 0.861, 0.0, 0.1965, 0.1377, 0.1965, 0.1377, 0.264, 0.0, 0.264, 1.0, 0.0, 1.0, 0.0, 1.0, 0.129, 1.0, 0.129, 0.2673, 0.129, 0.2673, 0.129, 0.2673, 0.129, 0.2673, 0.129, 1.0, 0.3374, 1.0, 0.3374, 1.0, 0.4109, 1.0, 0.4109, 0.5888, 0.264, 0.7156, 0.264, 0.7156, 0.3374, 0.5888, 0.3374, 0.8294, 0.129, 0.8294, 0.129, 0.8294, 0.129, 0.8294, 0.129, 0.0, 0.129, 0.1377, 0.129, 0.1377, 0.1965, 0.0, 0.1965, 0.0, 0.1965, 0.0, 0.1965, 0.0, 0.129, 0.0, 0.129, 0.4281, 1.0, 0.4281, 1.0, 0.2673, 1.0, 0.2673, 1.0, 1.0, 0.129, 1.0, 0.129, 1.0, 0.1965, 1.0, 0.1965, 0.5888, 0.1965, 0.5888, 0.1965, 0.5888, 0.1965, 0.5888, 0.1965, 0.7156, 1.0, 0.7156, 1.0, 0.5888, 1.0, 0.5888, 1.0, 1.0, 0.264, 1.0, 0.264, 1.0, 0.3374, 1.0, 0.3374, 0.8294, 0.264, 0.7156, 0.264, 0.7156, 0.264, 0.8294, 0.264, 0.8294, 0.861, 0.8294, 0.7168, 0.8294, 0.7168, 0.8294, 0.861, 1.0, 0.4109, 1.0, 0.4109, 1.0, 0.7168, 1.0, 0.7168, 0.8294, 1.0, 0.8294, 0.861, 0.8294, 0.861, 0.8294, 1.0, 0.4281, 1.0, 0.4281, 1.0, 0.2673, 1.0, 0.2673, 1.0, 0.0, 0.4109, 0.0, 0.4109, 0.0, 0.3374, 0.0, 0.3374, 0.0, 0.7168, 0.0, 0.7168, 0.0, 0.7168, 0.0, 0.7168, 0.2673, 0.861, 0.2673, 0.861, 0.2673, 0.861, 0.2673, 0.861, 0.5888, 0.3374, 0.5888, 0.3374, 0.5888, 0.3374, 0.5888, 0.3374, 0.0, 0.7168, 0.0, 0.7168, 0.0, 0.4109, 0.0, 0.4109, 0.2673, 0.1965, 0.1377, 0.1965, 0.1377, 0.1965, 0.2673, 0.1965, 0.5888, 0.264, 0.5888, 0.264, 0.5888, 0.264, 0.5888, 0.264, 0.7156, 0.264, 0.7156, 0.3374, 0.7156, 0.3374, 0.7156, 0.264, 1.0, 0.3374, 1.0, 0.3374, 1.0, 0.4109, 1.0, 0.4109, 0.7156, 0.3374, 0.5888, 0.3374, 0.5888, 0.3374, 0.7156, 0.3374, 0.0, 0.3374, 0.0, 0.3374, 0.0, 0.264, 0.0, 0.264, 1.0, 0.0, 1.0, 0.0, 1.0, 0.129, 1.0, 0.129, 0.7156, 0.0, 0.7156, 0.0, 0.8294, 0.0, 0.8294, 0.0, 1.0, 0.1965, 1.0, 0.1965, 1.0, 0.264, 1.0, 0.264, 0.2673, 0.0, 0.2673, 0.0, 0.2673, 0.0, 0.2673, 0.0, 0.5888, 0.0, 0.5888, 0.0, 0.7156, 0.0, 0.7156, 0.0, 0.0, 0.861, 0.1377, 0.861, 0.1377, 1.0, 0.0, 1.0, 0.5888, 0.1965, 0.7156, 0.1965, 0.7156, 0.264, 0.5888, 0.264, 0.0, 0.0, 0.1377, 0.0, 0.1377, 0.129, 0.0, 0.129, 0.1377, 0.0, 0.2673, 0.0, 0.2673, 0.129, 0.1377, 0.129, 0.7156, 0.129, 0.7156, 0.129, 0.7156, 0.129, 0.7156, 0.129, 0.1377, 0.129, 0.2673, 0.129, 0.2673, 0.1965, 0.1377, 0.1965, 0.8294, 0.264, 0.7156, 0.264, 0.7156, 0.264, 0.8294, 0.264, 0.8294, 0.1965, 0.8294, 0.1965, 0.8294, 0.1965, 0.8294, 0.1965, 0.0, 0.3374, 0.0, 0.3374, 0.0, 0.264, 0.0, 0.264, 0.1377, 0.1965, 0.1377, 0.129, 0.1377, 0.129, 0.1377, 0.1965, 0.2673, 1.0, 0.2673, 1.0, 0.1377, 1.0, 0.1377, 1.0, 0.2673, 0.0, 0.2673, 0.0, 0.2673, 0.0, 0.2673, 0.0, 1.0, 0.1965, 1.0, 0.1965, 1.0, 0.264, 1.0, 0.264, 0.5888, 0.1965, 0.5888, 0.1965, 0.5888, 0.1965, 0.5888, 0.1965, 1.0, 1.0, 1.0, 0.861, 1.0, 0.861, 1.0, 1.0, 0.1377, 0.861, 0.1377, 1.0, 0.1377, 1.0, 0.1377, 0.861, 0.5888, 0.129, 0.5888, 0.129, 0.5888, 0.129, 0.5888, 0.129, 0.0, 0.264, 0.0, 0.264, 0.0, 0.1965, 0.0, 0.1965, 0.1377, 0.129, 0.0, 0.129, 0.0, 0.129, 0.1377, 0.129, 0.4281, 0.0, 0.4281, 0.0, 0.5888, 0.0, 0.5888, 0.0, 0.7156, 1.0, 0.7156, 1.0, 0.5888, 1.0, 0.5888, 1.0, 0.7156, 0.129, 0.7156, 0.129, 0.7156, 0.129, 0.7156, 0.129, 0.7156, 0.264, 0.5888, 0.264, 0.5888, 0.264, 0.7156, 0.264, 0.2673, 0.1965, 0.1377, 0.1965, 0.1377, 0.1965, 0.2673, 0.1965, 0.0, 0.861, 0.1377, 0.861, 0.1377, 0.861, 0.0, 0.861, 1.0, 0.264, 1.0, 0.264, 1.0, 0.3374, 1.0, 0.3374, 0.8294, 1.0, 1.0, 1.0, 1.0, 1.0, 0.8294, 1.0, 0.5888, 0.264, 0.5888, 0.264, 0.5888, 0.264, 0.5888, 0.264, 0.0, 0.4109, 0.0, 0.4109, 0.0, 0.3374, 0.0, 0.3374, 0.8294, 0.0, 0.8294, 0.0, 1.0, 0.0, 1.0, 0.0, 0.5888, 0.0, 0.5888, 0.0, 0.7156, 0.0, 0.7156, 0.0, 0.7156, 0.0, 0.7156, 0.0, 0.8294, 0.0, 0.8294, 0.0, 0.0, 0.861, 0.0, 0.861, 0.0, 0.7168, 0.0, 0.7168, 0.8294, 1.0, 0.8294, 1.0, 0.7156, 1.0, 0.7156, 1.0, 1.0, 0.4109, 1.0, 0.4109, 1.0, 0.7168, 1.0, 0.7168, 0.8294, 0.264, 0.7156, 0.264, 0.7156, 0.264, 0.8294, 0.264, 1.0, 0.861, 1.0, 0.7168, 1.0, 0.7168, 1.0, 0.861, 0.0, 0.7168, 0.0, 0.7168, 0.0, 0.4109, 0.0, 0.4109, 0.5888, 0.129, 0.7156, 0.129, 0.7156, 0.1965, 0.5888, 0.1965, 0.8294, 0.264, 0.7156, 0.264, 0.7156, 0.264, 0.8294, 0.264, 0.8294, 0.129, 0.8294, 0.129, 0.8294, 0.129, 0.8294, 0.129, 0.7156, 0.1965, 0.5888, 0.1965, 0.5888, 0.1965, 0.7156, 0.1965, 0.8294, 0.129, 0.8294, 0.129, 0.8294, 0.129, 0.8294, 0.129, 0.7156, 0.264, 0.7156, 0.1965, 0.7156, 0.1965, 0.7156, 0.264, 0.5888, 0.129, 0.5888, 0.129, 0.5888, 0.129, 0.5888, 0.129, 0.5888, 0.1965, 0.5888, 0.1965, 0.5888, 0.1965, 0.5888, 0.1965, 0.7156, 0.129, 0.8294, 0.129, 0.8294, 0.1965, 0.7156, 0.1965, 0.7156, 0.1965, 0.8294, 0.1965, 0.8294, 0.264, 0.7156, 0.264, 0.8294, 0.1965, 0.8294, 0.1965, 0.8294, 0.1965, 0.8294, 0.1965, 0.7156, 0.1965, 0.7156, 0.129, 0.7156, 0.129, 0.7156, 0.1965, 0.7156, 0.129, 0.7156, 0.129, 0.7156, 0.129, 0.7156, 0.129, 0.7156, 0.264, 0.7156, 0.1965, 0.7156, 0.1965, 0.7156, 0.264, 0.0, 0.861, 0.0, 1.0, 0.0, 1.0, 0.0, 0.861, 1.0, 1.0, 1.0, 0.861, 1.0, 0.861, 1.0, 1.0, 0.0, 0.1965, 0.0, 0.1965, 0.0, 0.129, 0.0, 0.129, 1.0, 0.0, 1.0, 0.0, 1.0, 0.129, 1.0, 0.129, 0.0, 0.861, 0.0, 0.861, 0.0, 0.7168, 0.0, 0.7168, 0.0, 0.264, 0.0, 0.264, 0.0, 0.1965, 0.0, 0.1965, 0.0, 0.7168, 0.0, 0.7168, 0.0, 0.4109, 0.0, 0.4109, 1.0, 0.3374, 1.0, 0.3374, 1.0, 0.4109, 1.0, 0.4109, 0.0, 0.3374, 0.0, 0.3374, 0.0, 0.264, 0.0, 0.264, 0.0, 0.0, 0.0, 0.129, 0.0, 0.129, 0.0, 0.0, 1.0, 0.1965, 1.0, 0.1965, 1.0, 0.264, 1.0, 0.264, 0.7156, 0.0, 0.7156, 0.0, 0.8294, 0.0, 0.8294, 0.0, 0.8294, 0.0, 0.8294, 0.0, 1.0, 0.0, 1.0, 0.0, 0.4281, 0.0, 0.4281, 0.0, 0.5888, 0.0, 0.5888, 0.0, 0.0, 1.0, 0.1377, 1.0, 0.1377, 1.0, 0.0, 1.0, 0.7156, 1.0, 0.7156, 1.0, 0.5888, 1.0, 0.5888, 1.0, 0.2673, 0.0, 0.1377, 0.0, 0.1377, 0.0, 0.2673, 0.0, 1.0, 0.264, 1.0, 0.264, 1.0, 0.3374, 1.0, 0.3374, 0.4281, 1.0, 0.4281, 1.0, 0.2673, 1.0, 0.2673, 1.0, 0.0, 0.4109, 0.0, 0.4109, 0.0, 0.3374, 0.0, 0.3374, 0.8294, 1.0, 0.8294, 1.0, 0.7156, 1.0, 0.7156, 1.0, 0.2673, 1.0, 0.2673, 1.0, 0.1377, 1.0, 0.1377, 1.0, 1.0, 0.129, 1.0, 0.129, 1.0, 0.1965, 1.0, 0.1965, 0.5888, 0.0, 0.5888, 0.0, 0.7156, 0.0, 0.7156, 0.0, 1.0, 0.861, 1.0, 0.7168, 1.0, 0.7168, 1.0, 0.861, 0.1377, 0.0, 0.0, 0.0, 0.0, 0.0, 0.1377, 0.0, 1.0, 0.4109, 1.0, 0.4109, 1.0, 0.7168, 1.0, 0.7168, 0.8294, 1.0, 1.0, 1.0, 1.0, 1.0, 0.8294, 1.0, 1.0, 1.0, 1.0, 0.861, 1.0, 0.861, 1.0, 1.0, 0.0, 0.3374, 0.0, 0.3374, 0.0, 0.264, 0.0, 0.264, 0.8294, 1.0, 0.8294, 1.0, 0.7156, 1.0, 0.7156, 1.0, 1.0, 0.4109, 1.0, 0.4109, 1.0, 0.7168, 1.0, 0.7168, 1.0, 0.1965, 1.0, 0.1965, 1.0, 0.264, 1.0, 0.264, 1.0, 0.861, 1.0, 0.7168, 1.0, 0.7168, 1.0, 0.861, 0.4281, 0.0, 0.4281, 0.0, 0.2673, 0.0, 0.2673, 0.0, 0.0, 0.0, 0.0, 0.129, 0.0, 0.129, 0.0, 0.0, 0.7156, 1.0, 0.7156, 1.0, 0.5888, 1.0, 0.5888, 1.0, 0.8294, 0.0, 0.8294, 0.0, 1.0, 0.0, 1.0, 0.0, 0.8294, 0.0, 0.8294, 0.0, 0.8294, 0.0, 0.8294, 0.0, 0.0, 1.0, 0.1377, 1.0, 0.1377, 1.0, 0.0, 1.0, 0.0, 0.1965, 0.0, 0.1965, 0.0, 0.129, 0.0, 0.129, 0.2673, 0.0, 0.1377, 0.0, 0.1377, 0.0, 0.2673, 0.0, 1.0, 0.0, 1.0, 0.0, 1.0, 0.129, 1.0, 0.129, 0.4281, 1.0, 0.4281, 1.0, 0.2673, 1.0, 0.2673, 1.0, 1.0, 0.264, 1.0, 0.264, 1.0, 0.3374, 1.0, 0.3374, 0.2673, 1.0, 0.2673, 1.0, 0.1377, 1.0, 0.1377, 1.0, 0.0, 0.4109, 0.0, 0.4109, 0.0, 0.3374, 0.0, 0.3374, 0.1377, 0.0, 0.0, 0.0, 0.0, 0.0, 0.1377, 0.0, 1.0, 0.129, 1.0, 0.129, 1.0, 0.1965, 1.0, 0.1965, 0.0, 0.861, 0.0, 1.0, 0.0, 1.0, 0.0, 0.861, 0.0, 0.264, 0.0, 0.264, 0.0, 0.1965, 0.0, 0.1965, 0.0, 0.861, 0.0, 0.861, 0.0, 0.7168, 0.0, 0.7168, 0.7156, 0.0, 0.7156, 0.0, 0.8294, 0.0, 0.8294, 0.0, 0.0, 0.7168, 0.0, 0.7168, 0.0, 0.4109, 0.0, 0.4109, 0.8294, 1.0, 1.0, 1.0, 1.0, 1.0, 0.8294, 1.0, 1.0, 0.3374, 1.0, 0.3374, 1.0, 0.4109, 1.0, 0.4109, 0.0, 0.861, 0.0, 0.861, 0.0, 0.7168, 0.0, 0.7168, 0.7156, 0.0, 0.7156, 0.0, 0.8294, 0.0, 0.8294, 0.0, 0.0, 0.7168, 0.0, 0.7168, 0.0, 0.4109, 0.0, 0.4109, 0.8294, 1.0, 1.0, 1.0, 1.0, 1.0, 0.8294, 1.0, 1.0, 0.3374, 1.0, 0.3374, 1.0, 0.4109, 1.0, 0.4109, 1.0, 1.0, 1.0, 0.861, 1.0, 0.861, 1.0, 1.0, 0.0, 0.3374, 0.0, 0.3374, 0.0, 0.264, 0.0, 0.264, 0.8294, 1.0, 0.8294, 1.0, 0.7156, 1.0, 0.7156, 1.0, 1.0, 0.4109, 1.0, 0.4109, 1.0, 0.7168, 1.0, 0.7168, 1.0, 0.1965, 1.0, 0.1965, 1.0, 0.264, 1.0, 0.264, 1.0, 0.861, 1.0, 0.7168, 1.0, 0.7168, 1.0, 0.861, 0.4281, 0.0, 0.4281, 0.0, 0.5888, 0.0, 0.5888, 0.0, 0.0, 0.0, 0.0, 0.129, 0.0, 0.129, 0.0, 0.0, 0.7156, 1.0, 0.7156, 1.0, 0.5888, 1.0, 0.5888, 1.0, 0.8294, 0.0, 0.8294, 0.0, 1.0, 0.0, 1.0, 0.0, 0.5888, 0.0, 0.5888, 0.0, 0.7156, 0.0, 0.7156, 0.0, 0.0, 1.0, 0.1377, 1.0, 0.1377, 1.0, 0.0, 1.0, 0.0, 0.1965, 0.0, 0.1965, 0.0, 0.129, 0.0, 0.129, 0.2673, 0.0, 0.1377, 0.0, 0.1377, 0.0, 0.2673, 0.0, 1.0, 0.0, 1.0, 0.0, 1.0, 0.129, 1.0, 0.129, 0.4281, 1.0, 0.4281, 1.0, 0.2673, 1.0, 0.2673, 1.0, 1.0, 0.264, 1.0, 0.264, 1.0, 0.3374, 1.0, 0.3374, 0.2673, 1.0, 0.2673, 1.0, 0.1377, 1.0, 0.1377, 1.0, 0.0, 0.4109, 0.0, 0.4109, 0.0, 0.3374, 0.0, 0.3374, 0.1377, 0.0, 0.0, 0.0, 0.0, 0.0, 0.1377, 0.0, 1.0, 0.129, 1.0, 0.129, 1.0, 0.1965, 1.0, 0.1965, 0.0, 0.861, 0.0, 1.0, 0.0, 1.0, 0.0, 0.861, 0.0, 0.264, 0.0, 0.264, 0.0, 0.1965, 0.0, 0.1965, 0.5888, 1.0, 0.5888, 1.0, 0.4281, 1.0, 0.4281, 1.0, 0.2673, 0.0, 0.2673, 0.0, 0.4281, 0.0, 0.4281, 0.0, 0.5888, 1.0, 0.5888, 1.0, 0.4281, 1.0, 0.4281, 1.0, 0.2673, 0.0, 0.2673, 0.0, 0.4281, 0.0, 0.4281, 0.0, 0.5888, 1.0, 0.5888, 1.0, 0.4281, 1.0, 0.4281, 1.0, 0.2673, 0.0, 0.2673, 0.0, 0.4281, 0.0, 0.4281, 0.0, 0.2673, 0.0, 0.2673, 0.0, 0.4281, 0.0, 0.4281, 0.0, 0.5888, 1.0, 0.5888, 1.0, 0.4281, 1.0, 0.4281, 1.0, 0.5888, 1.0, 0.5888, 1.0, 0.4281, 1.0, 0.4281, 1.0, 0.5888, 1.0, 0.5888, 1.0, 0.4281, 1.0, 0.4281, 1.0, 0.2673, 0.0, 0.2673, 0.0, 0.4281, 0.0, 0.4281, 0.0, 0.2673, 0.0, 0.2673, 0.0, 0.4281, 0.0, 0.4281, 0.0, 0.2673, 0.129, 0.4281, 0.129, 0.4281, 0.1965, 0.2673, 0.1965, 0.2673, 0.264, 0.4281, 0.264, 0.4281, 0.3374, 0.2673, 0.3374, 0.2673, 0.0, 0.4281, 0.0, 0.4281, 0.129, 0.2673, 0.129, 0.2673, 0.861, 0.4281, 0.861, 0.4281, 1.0, 0.2673, 1.0, 0.2673, 0.7168, 0.4281, 0.7168, 0.4281, 0.861, 0.2673, 0.861, 0.2673, 0.4109, 0.4281, 0.4109, 0.4281, 0.7168, 0.2673, 0.7168, 0.2673, 0.3374, 0.4281, 0.3374, 0.4281, 0.4109, 0.2673, 0.4109, 0.2673, 0.1965, 0.4281, 0.1965, 0.4281, 0.264, 0.2673, 0.264, 0.5888, 0.0, 0.5888, 0.0, 0.7156, 0.0, 0.7156, 0.0, 0.5888, 1.0, 0.5888, 1.0, 0.4281, 1.0, 0.4281, 1.0, 0.0, 0.264, 0.0, 0.264, 0.0, 0.1965, 0.0, 0.1965, 0.0, 0.861, 0.0, 1.0, 0.0, 1.0, 0.0, 0.861, 1.0, 0.129, 1.0, 0.129, 1.0, 0.1965, 1.0, 0.1965, 0.1377, 0.0, 0.0, 0.0, 0.0, 0.0, 0.1377, 0.0, 0.0, 0.4109, 0.0, 0.4109, 0.0, 0.3374, 0.0, 0.3374, 0.2673, 1.0, 0.2673, 1.0, 0.1377, 1.0, 0.1377, 1.0, 1.0, 0.264, 1.0, 0.264, 1.0, 0.3374, 1.0, 0.3374, 0.4281, 1.0, 0.4281, 1.0, 0.2673, 1.0, 0.2673, 1.0, 1.0, 0.0, 1.0, 0.0, 1.0, 0.129, 1.0, 0.129, 0.2673, 0.0, 0.1377, 0.0, 0.1377, 0.0, 0.2673, 0.0, 0.0, 0.1965, 0.0, 0.1965, 0.0, 0.129, 0.0, 0.129, 0.0, 1.0, 0.1377, 1.0, 0.1377, 1.0, 0.0, 1.0, 0.5888, 0.0, 0.5888, 0.0, 0.7156, 0.0, 0.7156, 0.0, 0.8294, 0.0, 0.8294, 0.0, 1.0, 0.0, 1.0, 0.0, 0.7156, 1.0, 0.7156, 1.0, 0.5888, 1.0, 0.5888, 1.0, 0.0, 0.0, 0.0, 0.129, 0.0, 0.129, 0.0, 0.0, 0.2673, 0.0, 0.2673, 0.0, 0.2673, 0.0, 0.2673, 0.0, 1.0, 0.861, 1.0, 0.7168, 1.0, 0.7168, 1.0, 0.861, 1.0, 0.1965, 1.0, 0.1965, 1.0, 0.264, 1.0, 0.264, 1.0, 0.4109, 1.0, 0.4109, 1.0, 0.7168, 1.0, 0.7168, 0.8294, 1.0, 0.8294, 1.0, 0.7156, 1.0, 0.7156, 1.0, 0.0, 0.3374, 0.0, 0.3374, 0.0, 0.264, 0.0, 0.264, 1.0, 1.0, 1.0, 0.861, 1.0, 0.861, 1.0, 1.0, 1.0, 0.3374, 1.0, 0.3374, 1.0, 0.4109, 1.0, 0.4109, 0.8294, 1.0, 1.0, 1.0, 1.0, 1.0, 0.8294, 1.0, 0.0, 0.7168, 0.0, 0.7168, 0.0, 0.4109, 0.0, 0.4109, 0.7156, 0.0, 0.7156, 0.0, 0.8294, 0.0, 0.8294, 0.0, 0.0, 0.861, 0.0, 0.861, 0.0, 0.7168, 0.0, 0.7168, 0.4281, 0.0, 0.4281, 0.0, 0.5888, 0.0, 0.5888, 0.0, 0.5888, 0.0, 0.5888, 0.0, 0.7156, 0.0, 0.7156, 0.0, 0.7156, 0.0, 0.7156, 0.0, 0.8294, 0.0, 0.8294, 0.0, 0.2673, 0.0, 0.2673, 0.0, 0.4281, 0.0, 0.4281, 0.0, 0.4281, 0.0, 0.4281, 0.0, 0.5888, 0.0, 0.5888, 0.0, 0.4281, 0.0, 0.4281, 0.0, 0.5888, 0.0, 0.5888, 0.0, 0.5888, 0.0, 0.5888, 0.0, 0.5888, 0.0, 0.5888, 0.0, 0.4281, 0.0, 0.4281, 0.0, 0.4281, 0.0, 0.4281, 0.0, 0.7156, 0.0, 0.7156, 0.0, 0.5888, 0.0, 0.5888, 0.0, 0.8294, 0.0, 0.8294, 0.0, 0.7156, 0.0, 0.7156, 0.0, 0.5888, 0.0, 0.5888, 0.0, 0.4281, 0.0, 0.4281, 0.0, 0.2673, 0.0, 0.2673, 0.0, 0.4281, 0.0, 0.4281, 0.0])
me_plane.use_remesh_preserve_volume = False
me_plane.use_remesh_preserve_attributes = False
me_plane.use_mirror_vertex_groups = False
me_plane.update()

# ---- objects
ob_plane = bpy.data.objects.new('Plane', me_plane_001)
ob_playershape = bpy.data.objects.new('PlayerShape', me_cube_000)
ob_cube = bpy.data.objects.new('Cube', me_cube)
ob_floor = bpy.data.objects.new('Floor', me_plane_028)
ob_wallxm = bpy.data.objects.new('WallXm', me_plane_025)
ob_wallzm = bpy.data.objects.new('WallZm', me_plane_002)
ob_wallzp = bpy.data.objects.new('WallZp', me_plane_026)
ob_wallxp = bpy.data.objects.new('WallXp', me_plane_027)
ob_scene_004 = bpy.data.objects.new('Scene.004', me_plane_007)
ob_scene_005 = bpy.data.objects.new('Scene.005', me_plane_008)
ob_scene_006 = bpy.data.objects.new('Scene.006', me_plane_009)
ob_scene_007 = bpy.data.objects.new('Scene.007', me_plane_010)
ob_scene_008 = bpy.data.objects.new('Scene.008', me_plane_011)
ob_scene_008b = bpy.data.objects.new('Scene.008b', me_plane_014)
ob_scene_009b = bpy.data.objects.new('Scene.009b', me_plane_015)
ob_scene_009c = bpy.data.objects.new('Scene.009c', me_plane_016)
ob_scene_009d = bpy.data.objects.new('Scene.009d', me_plane_017)
ob_scene_009e = bpy.data.objects.new('Scene.009e', me_plane_018)
ob_scene_009f = bpy.data.objects.new('Scene.009f', me_plane_019)
ob_scene_010 = bpy.data.objects.new('Scene.010', me_plane_013)
ob_scene_010b = bpy.data.objects.new('Scene.010b', me_plane_020)
ob_scene_011b = bpy.data.objects.new('Scene.011b', me_plane_021)
ob_scene_011c = bpy.data.objects.new('Scene.011c', me_plane_022)
ob_scene_011d = bpy.data.objects.new('Scene.011d', me_plane_023)
ob_scene_011e = bpy.data.objects.new('Scene.011e', me_plane_024)
ob_sceneshape = bpy.data.objects.new('SceneShape', me_plane)

# ---- transforms, parenting, visibility, modifiers, constraints
ob_plane.location = (0.0, 0.0, 0.0)
ob_plane.scale = (20.81, 20.81, 20.81)
ob_plane.lineart.crease_threshold = 0.0
ob_playershape.location = (0.0, 0.0, 0.0)
ob_playershape.lineart.crease_threshold = 0.0
ob_cube.location = (0.0, 0.0, 0.0)
ob_cube.lineart.crease_threshold = 0.0
ob_floor.location = (0.0, 0.0, 0.0)
ob_floor.lock_location = (True, True, True)
ob_floor.lineart.crease_threshold = 0.0
ob_wallxm.location = (0.0, 0.0, 0.0)
ob_wallxm.lock_location = (True, True, True)
ob_wallxm.lineart.crease_threshold = 0.0
ob_wallzm.location = (0.0, 0.0, 0.0)
ob_wallzm.lock_location = (True, True, True)
ob_wallzm.lineart.crease_threshold = 0.0
ob_wallzp.location = (0.0, 0.0, 0.0)
ob_wallzp.lock_location = (True, True, True)
ob_wallzp.lineart.crease_threshold = 0.0
ob_wallxp.location = (0.0, 0.0, 0.0)
ob_wallxp.lock_location = (True, True, True)
ob_wallxp.lineart.crease_threshold = 0.0
ob_scene_004.location = (0.0, 0.0, 0.0)
ob_scene_004.lock_location = (True, True, True)
ob_scene_004.lineart.crease_threshold = 0.0
ob_scene_005.location = (0.0, 0.0, 0.0)
ob_scene_005.lock_location = (True, True, True)
ob_scene_005.lineart.crease_threshold = 0.0
ob_scene_006.location = (0.0, 0.0, 0.0)
ob_scene_006.lock_location = (True, True, True)
ob_scene_006.lineart.crease_threshold = 0.0
ob_scene_007.location = (0.0, 0.0, 0.0)
ob_scene_007.lock_location = (True, True, True)
ob_scene_007.lineart.crease_threshold = 0.0
ob_scene_008.location = (0.0, 0.0, 0.0)
ob_scene_008.lock_location = (True, True, True)
ob_scene_008.lineart.crease_threshold = 0.0
ob_scene_008b.location = (0.0, 0.0, 0.0)
ob_scene_008b.lineart.crease_threshold = 0.0
ob_scene_009b.location = (0.0, 0.0, 0.0)
ob_scene_009b.lineart.crease_threshold = 0.0
ob_scene_009c.location = (0.0, 0.0, 0.0)
ob_scene_009c.lineart.crease_threshold = 0.0
ob_scene_009d.location = (0.0, 0.0, 0.0)
ob_scene_009d.lineart.crease_threshold = 0.0
ob_scene_009e.location = (0.0, 0.0, 0.0)
ob_scene_009e.lineart.crease_threshold = 0.0
ob_scene_009f.location = (0.0, 0.0, 0.0)
ob_scene_009f.lineart.crease_threshold = 0.0
ob_scene_010.location = (0.0, 0.0, 0.0)
ob_scene_010.lock_location = (True, True, True)
ob_scene_010.lineart.crease_threshold = 0.0
ob_scene_010b.location = (0.0, 0.0, 0.0)
ob_scene_010b.lock_location = (True, True, True)
ob_scene_010b.lineart.crease_threshold = 0.0
ob_scene_011b.location = (0.0, 0.0, 0.0)
ob_scene_011b.lineart.crease_threshold = 0.0
ob_scene_011c.location = (0.0, 0.0, 0.0)
ob_scene_011c.lineart.crease_threshold = 0.0
ob_scene_011d.location = (0.0, 0.0, 0.0)
ob_scene_011d.lineart.crease_threshold = 0.0
ob_scene_011e.location = (0.0, 0.0, 0.0)
ob_scene_011e.lineart.crease_threshold = 0.0
ob_sceneshape.location = (0.0, 0.0, 0.0)
ob_sceneshape.lock_location = (True, True, True)
ob_sceneshape.lineart.crease_threshold = 0.0

# ---- collection membership
col_player.objects.link(ob_plane)
col_player.objects.link(ob_playershape)
col_player.objects.link(ob_cube)
col_scene.objects.link(ob_floor)
col_scene.objects.link(ob_wallxm)
col_scene.objects.link(ob_wallzm)
col_scene.objects.link(ob_wallzp)
col_scene.objects.link(ob_wallxp)
col_scene.objects.link(ob_scene_004)
col_scene.objects.link(ob_scene_005)
col_scene.objects.link(ob_scene_006)
col_scene.objects.link(ob_scene_007)
col_scene.objects.link(ob_scene_008)
col_scene.objects.link(ob_scene_008b)
col_scene.objects.link(ob_scene_009b)
col_scene.objects.link(ob_scene_009c)
col_scene.objects.link(ob_scene_009d)
col_scene.objects.link(ob_scene_009e)
col_scene.objects.link(ob_scene_009f)
col_scene.objects.link(ob_scene_010)
col_scene.objects.link(ob_scene_010b)
col_scene.objects.link(ob_scene_011b)
col_scene.objects.link(ob_scene_011c)
col_scene.objects.link(ob_scene_011d)
col_scene.objects.link(ob_scene_011e)
col_scene.objects.link(ob_sceneshape)

# ---- scene / render settings (as saved in the file)
scene.frame_start = 1; scene.frame_end = 250; scene.frame_set(11)
scene.render.engine = 'BLENDER_EEVEE_NEXT'
scene.cycles.use_denoising = False
scene.cycles.samples = 128
scene.cycles.sampling_pattern = 'TABULATED_SOBOL'
scene.cycles.use_adaptive_sampling = False
scene.cycles.use_light_tree = False
scene.view_settings.view_transform = 'Filmic'
bpy.context.view_layer.update()

# ---- added for rendering (the .blend has no active camera and no usable light): camera, sun
cam_auto = bpy.data.cameras.new('AutoCamera')
cam_auto.lens = 50.0
cam_auto.sensor_width = 36.0
cam_auto.clip_end = 2357.92
ob_auto_camera = bpy.data.objects.new('AutoCamera', cam_auto)
scene.collection.objects.link(ob_auto_camera)
ob_auto_camera.location = (134.355, -161.226, 119.403)
ob_auto_camera.rotation_euler = (1.09748, -7.21219e-08, 0.694738)
scene.camera = ob_auto_camera
light_auto_sun = bpy.data.lights.new('AutoSun', 'SUN')
light_auto_sun.energy = 3.0
light_auto_sun.angle = 0.0523599
ob_auto_sun = bpy.data.objects.new('AutoSun', light_auto_sun)
scene.collection.objects.link(ob_auto_sun)
ob_auto_sun.rotation_euler = (0.872665, 0.174533, 0.523599)
bpy.context.view_layer.update()
